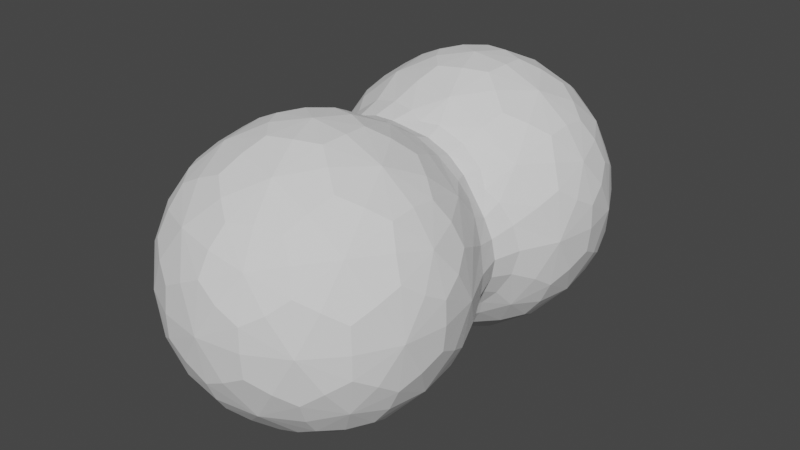 # Source: quantum-particle.blend  (saved by Blender 2.80.75; exported with 4.5.12 LTS)
import bpy
from mathutils import Matrix  # noqa: F401  (used for matrix-valued properties, if any)

bpy.ops.wm.read_factory_settings(use_empty=True)
scene = bpy.context.scene
scene.name = 'Scene'

# ---- collections
col_collection = bpy.data.collections.new('Collection'); scene.collection.children.link(col_collection)

# ---- world
world_world = bpy.data.worlds.new('World'); scene.world = world_world
world_world.use_nodes = True; world_world.node_tree.nodes.clear()
_N = world_world.node_tree.nodes; _L = world_world.node_tree.links
n0 = _N.new('ShaderNodeOutputWorld'); n0.name = 'World Output'; n0.location = (300, 300)
n1 = _N.new('ShaderNodeBackground'); n1.name = 'Background'; n1.location = (10, 300)
n1.inputs[0].default_value = (0.05088, 0.05088, 0.05088, 1.0)
_L.new(n1.outputs[0], n0.inputs[0])
n0.is_active_output = True
world_world.color = (0.05088, 0.05088, 0.05088)
world_world.use_sun_shadow = False
world_world.sun_shadow_jitter_overblur = 0.0

# ---- meshes
me_icosphere = bpy.data.meshes.new('Icosphere')
me_icosphere.from_pydata([(4.199e-07, 1.455, -0.9303), (0.6823, 0.9728, -0.4217), (-0.8321, 1.455, -0.416), (-0.2571, 2.246, -0.416), (0.6732, 1.944, -0.416), (-0.6823, 0.9728, 0.4217), (-0.6732, 1.944, 0.416), (0.2571, 2.246, 0.416), (0.8321, 1.455, 0.416), (-4.24e-07, 1.455, 0.9303), (-0.154, 1.001, -0.7972), (0.3935, 1.168, -0.7864), (0.7867, 1.455, -0.4862), (0.3934, 1.741, -0.7867), (-0.4862, 1.455, -0.7867), (-0.6442, 1.001, -0.4942), (-0.1503, 1.917, -0.7867), (-0.6365, 1.917, -0.4862), (0.2431, 2.203, -0.4862), (0.8793, 1.168, -0.0002452), (0.8796, 1.741, -2.548e-07), (-0.8793, 1.168, 0.0002452), (-0.5436, 2.203, 7.683e-08), (-0.8796, 1.741, 2.549e-07), (0.5436, 2.203, -7.916e-08), (-9.313e-10, 2.38, 1.281e-09), (0.6442, 1.001, 0.4942), (-0.7867, 1.455, 0.4862), (-0.2431, 2.203, 0.4862), (0.6365, 1.917, 0.4862), (0.154, 1.001, 0.7972), (0.4862, 1.455, 0.7867), (-0.3935, 1.168, 0.7864), (-0.3934, 1.741, 0.7867), (0.1503, 1.917, 0.7867), (4.14e-07, 2.794e-09, -0.9303), (0.6732, -0.4891, -0.416), (-0.2571, -0.7914, -0.416), (-0.8321, 3.26e-09, -0.416), (0.6823, 0.4821, -0.4217), (0.2571, -0.7914, 0.416), (-0.6732, -0.4891, 0.416), (-0.6823, 0.4821, 0.4217), (0.8321, -2.561e-09, 0.416), (-4.2e-07, -3.143e-09, 0.9303), (-0.1503, -0.4624, -0.7867), (0.3934, -0.2858, -0.7867), (0.2431, -0.7482, -0.4862), (0.7867, 0.0, -0.4862), (0.3935, 0.2864, -0.7864), (-0.4862, 0.0, -0.7867), (-0.6365, -0.4624, -0.4862), (-0.154, 0.4535, -0.7972), (-0.6442, 0.4535, -0.4942), (0.8796, -0.2858, -2.524e-07), (0.8793, 0.2864, -0.0002452), (3.1e-09, -0.9249, -2.561e-09), (0.5436, -0.7482, -7.648e-08), (-0.8796, -0.2858, 2.563e-07), (-0.5436, -0.7482, 7.974e-08), (-0.8793, 0.2864, 0.0002452), (0.6365, -0.4624, 0.4862), (-0.2431, -0.7482, 0.4862), (-0.7867, -1.863e-09, 0.4862), (0.6442, 0.4535, 0.4942), (0.1503, -0.4624, 0.7867), (0.4862, -1.281e-09, 0.7867), (-0.3934, -0.2858, 0.7867), (-0.3935, 0.2864, 0.7864), (0.154, 0.4535, 0.7972), (0.6404, 0.7275, -0.2325), (0.4944, 0.7275, -0.4688), (0.315, 0.7275, -0.6422), (0.05576, 0.7275, -0.6758), (-0.214, 0.7275, -0.6387), (-0.4755, 0.7275, -0.4771), (0.7153, 0.7275, 0.005473), (-0.6294, 0.7275, -0.2524), (-0.7153, 0.7275, -0.005474), (-0.6404, 0.7275, 0.2325), (0.6294, 0.7275, 0.2524), (0.4755, 0.7275, 0.4771), (-0.315, 0.7275, 0.6422), (-0.4944, 0.7275, 0.4688), (-0.05576, 0.7275, 0.6758), (0.214, 0.7275, 0.6387), (-0.07423, 1.228, -0.8992), (0.5631, 1.042, -0.6137), (0.7578, 1.187, -0.4683), (0.5635, 1.864, -0.6158), (-0.2393, 1.455, -0.8984), (-0.7711, 1.228, -0.4685), (-0.07393, 1.682, -0.8984), (-0.4545, 2.117, -0.4679), (0.4896, 2.092, -0.4679), (0.8007, 1.042, -0.2292), (0.8901, 1.596, 0.2287), (-0.8901, 1.314, -0.2286), (-0.6628, 0.8368, 0.2794), (-0.4088, 2.258, -0.2287), (-0.8028, 1.864, 0.2287), (0.6375, 2.092, -0.2287), (0.1413, 2.345, 0.2287), (-0.5463, 0.8368, 0.4679), (-0.7571, 1.724, 0.4679), (0.02169, 2.258, 0.4679), (0.7705, 1.682, 0.4679), (0.2393, 1.455, 0.8984), (-0.5631, 1.042, 0.6137), (-0.5635, 1.864, 0.6158), (0.2153, 2.117, 0.6158), (-0.2103, 0.8335, -0.6808), (0.1936, 1.314, -0.8984), (0.7571, 1.724, -0.4679), (0.1936, 1.596, -0.8984), (-0.6966, 1.455, -0.6158), (-0.5149, 0.8335, -0.4926), (-0.2153, 2.117, -0.6158), (-0.7705, 1.682, -0.4679), (-0.02169, 2.258, -0.4679), (0.8901, 1.314, 0.2286), (0.8028, 1.864, -0.2287), (-0.8007, 1.042, 0.2292), (-0.6375, 2.092, 0.2287), (-0.8901, 1.596, -0.2287), (0.4088, 2.258, 0.2287), (-0.1413, 2.345, -0.2287), (0.7711, 1.228, 0.4685), (-0.7578, 1.187, 0.4683), (-0.4896, 2.092, 0.4679), (0.4545, 2.117, 0.4679), (0.07423, 1.228, 0.8992), (0.6966, 1.455, 0.6158), (-0.1936, 1.314, 0.8984), (-0.1936, 1.596, 0.8984), (0.07393, 1.682, 0.8984), (0.3392, 1.701, 0.8224), (0.5839, 1.701, 0.6712), (0.4148, 1.934, 0.6712), (-0.1296, 1.854, 0.8224), (-0.05399, 2.086, 0.6712), (-0.3275, 1.998, 0.6712), (-0.4194, 1.455, 0.8225), (-0.6172, 1.599, 0.6712), (-0.6172, 1.311, 0.6712), (-0.1286, 1.052, 0.8202), (0.3396, 1.209, 0.8233), (0.4174, 0.9807, 0.6754), (0.5845, 1.209, 0.6719), (0.7935, 1.854, 0.2519), (0.7468, 1.998, 0.00727), (0.6245, 2.086, 0.2519), (-0.1341, 2.333, 0.2519), (-0.2853, 2.333, 0.00727), (-0.4076, 2.244, 0.2519), (-0.8764, 1.599, 0.2519), (-0.9232, 1.455, 0.007283), (-0.8764, 1.311, 0.2519), (0.6466, 0.8459, 0.3109), (0.764, 0.9099, 0.006358), (0.7911, 1.052, 0.2518), (0.2853, 2.333, -0.00727), (0.4076, 2.244, -0.2519), (0.1341, 2.333, -0.2519), (-0.7468, 1.998, -0.00727), (-0.6245, 2.086, -0.2519), (-0.7935, 1.854, -0.2519), (-0.7911, 1.052, -0.2518), (-0.6466, 0.8459, -0.3109), (0.9232, 1.455, -0.007283), (0.8764, 1.311, -0.2519), (0.8764, 1.599, -0.2519), (0.3275, 1.998, -0.6712), (0.1296, 1.854, -0.8224), (0.05399, 2.086, -0.6712), (-0.4148, 1.934, -0.6712), (-0.3392, 1.701, -0.8224), (-0.5839, 1.701, -0.6712), (-0.5845, 1.209, -0.6719), (-0.3396, 1.209, -0.8233), (-0.4174, 0.9807, -0.6754), (0.6172, 1.599, -0.6712), (0.6172, 1.311, -0.6712), (0.4194, 1.455, -0.8225), (0.1286, 1.052, -0.8202), (0.336, 0.9099, -0.6861), (-0.07393, -0.2275, -0.8984), (0.5635, -0.4094, -0.6158), (-0.02169, -0.8031, -0.4679), (0.7571, -0.2688, -0.4679), (0.5631, 0.4131, -0.6137), (-0.2393, -2.328e-10, -0.8984), (-0.7705, -0.2275, -0.4679), (-0.07423, 0.227, -0.8992), (0.5463, 0.6181, -0.4679), (0.8028, -0.4094, -0.2287), (0.8901, 0.1407, 0.2286), (-0.1413, -0.89, -0.2287), (0.4088, -0.8031, 0.2287), (-0.8901, -0.1406, -0.2287), (-0.6375, -0.637, 0.2287), (-0.8007, 0.4131, 0.2292), (0.6628, 0.6181, -0.2794), (0.4545, -0.6625, 0.4679), (-0.4896, -0.637, 0.4679), (-0.7578, 0.2684, 0.4683), (0.7711, 0.227, 0.4685), (0.2153, -0.6625, 0.6158), (0.2393, -2.328e-10, 0.8984), (-0.5635, -0.4094, 0.6158), (-0.5631, 0.4131, 0.6137), (-0.2153, -0.6625, -0.6158), (0.1936, -0.1406, -0.8984), (0.4896, -0.637, -0.4679), (0.7578, 0.2684, -0.4683), (0.1936, 0.1407, -0.8984), (-0.6966, 4.657e-10, -0.6158), (-0.4545, -0.6625, -0.4679), (-0.2103, 0.6214, -0.6808), (-0.7711, 0.227, -0.4685), (0.8901, -0.1406, 0.2287), (0.8007, 0.4131, -0.2292), (0.1413, -0.89, 0.2287), (0.6375, -0.637, -0.2287), (-0.8028, -0.4094, 0.2287), (-0.4088, -0.8031, -0.2287), (-0.8901, 0.1407, -0.2286), (0.7705, -0.2275, 0.4679), (0.02169, -0.8031, 0.4679), (-0.7571, -0.2688, 0.4679), (0.5149, 0.6214, 0.4926), (0.07393, -0.2275, 0.8984), (0.6966, 6.985e-10, 0.6158), (-0.1936, -0.1406, 0.8984), (-0.1936, 0.1407, 0.8984), (0.07423, 0.227, 0.8992), (0.3396, 0.2457, 0.8233), (0.5845, 0.2457, 0.6719), (0.4174, 0.4742, 0.6754), (-0.1286, 0.4028, 0.8202), (-0.4194, -9.389e-05, 0.8225), (-0.6172, 0.1439, 0.6712), (-0.6172, -0.1438, 0.6712), (-0.1296, -0.3988, 0.8224), (-0.3275, -0.5426, 0.6712), (-0.05399, -0.6315, 0.6712), (0.3392, -0.2465, 0.8224), (0.4148, -0.4791, 0.6712), (0.5839, -0.2465, 0.6712), (0.7911, 0.4028, 0.2518), (-0.8764, 0.1439, 0.2519), (-0.9232, -9.392e-05, 0.007283), (-0.8764, -0.1438, 0.2519), (-0.4076, -0.7891, 0.2519), (-0.2853, -0.8779, 0.00727), (-0.1341, -0.8779, 0.2519), (0.6245, -0.6315, 0.2519), (0.7468, -0.5426, 0.00727), (0.7935, -0.3988, 0.2519), (-0.764, 0.5451, -0.006358), (-0.6466, 0.609, -0.3109), (-0.7911, 0.4028, -0.2518), (-0.7468, -0.5426, -0.00727), (-0.7935, -0.3988, -0.2519), (-0.6245, -0.6315, -0.2519), (0.2853, -0.8779, -0.00727), (0.1341, -0.8779, -0.2519), (0.4076, -0.7891, -0.2519), (0.9232, -9.392e-05, -0.007283), (0.8764, -0.1438, -0.2519), (0.8764, 0.1439, -0.2519), (0.1286, 0.4028, -0.8202), (0.0111, 0.609, -0.7174), (-0.4174, 0.4742, -0.6754), (-0.3396, 0.2457, -0.8233), (-0.5845, 0.2457, -0.6719), (-0.5839, -0.2465, -0.6712), (-0.3392, -0.2465, -0.8224), (-0.4148, -0.4791, -0.6712), (0.6172, 0.1439, -0.6712), (0.6172, -0.1438, -0.6712), (0.4194, -9.389e-05, -0.8225), (0.05399, -0.6315, -0.6712), (0.1296, -0.3988, -0.8224), (0.3275, -0.5426, -0.6712), (0.5626, 0.7275, -0.3477), (0.416, 0.7275, -0.5716), (0.1892, 0.7275, -0.675), (-0.07297, 0.7275, -0.6585), (-0.3569, 0.7275, -0.5775), (0.6973, 0.7275, -0.1165), (-0.5564, 0.7275, -0.3598), (-0.6883, 0.7275, -0.1326), (-0.6973, 0.7275, 0.1165), (0.6883, 0.7275, 0.1326), (0.5564, 0.7275, 0.3598), (-0.416, 0.7275, 0.5716), (-0.5626, 0.7275, 0.3477), (-0.1892, 0.7275, 0.675), (0.3569, 0.7275, 0.5775), (0.07297, 0.7275, 0.6585), (-0.336, 0.9099, 0.6861), (0.2103, 0.6214, 0.6808), (0.336, 0.5451, -0.6861), (0.6466, 0.609, 0.3109), (0.5463, 0.8368, -0.4679), (-0.6628, 0.6181, 0.2794), (0.764, 0.5451, 0.006358), (-0.336, 0.5451, 0.6861), (0.5149, 0.8335, 0.4926), (-0.0111, 0.609, 0.7174), (-0.5463, 0.6181, 0.4679), (0.2103, 0.8335, 0.6808), (-0.764, 0.9099, -0.006358), (-0.0111, 0.8459, 0.7174), (0.0111, 0.8459, -0.7174), (-0.5149, 0.6214, -0.4926), (0.6628, 0.8368, -0.2794), (0.08561, 1.19, -0.8878), (0.6572, 1.178, -0.5976), (-0.2244, 1.292, -0.8886), (-0.2243, 1.618, -0.8883), (0.08569, 1.719, -0.8883), (0.8284, 1.178, -0.3206), (-0.8324, 1.19, -0.3205), (-0.5082, 2.165, -0.3206), (0.5188, 2.158, -0.3206), (0.7351, 0.8812, -0.1482), (-0.9185, 1.455, -0.1492), (-0.2838, 2.328, -0.1492), (0.7431, 1.995, -0.1492), (-0.4613, 0.8812, 0.5912), (-0.6574, 1.731, 0.5979), (0.0595, 2.165, 0.5979), (0.6942, 1.618, 0.5979), (0.2243, 1.618, 0.8883), (0.4531, 1.784, 0.7332), (0.3695, 2.065, 0.5979), (-0.08569, 1.719, 0.8883), (-0.1731, 1.988, 0.7332), (-0.4658, 1.995, 0.5979), (-0.2773, 1.455, 0.8883), (-0.5601, 1.455, 0.7332), (-0.6572, 1.178, 0.5976), (-0.08561, 1.19, 0.8878), (-0.1719, 0.887, 0.7239), (0.2244, 1.292, 0.8886), (0.4535, 1.126, 0.7338), (0.6944, 1.292, 0.5982), (0.8328, 1.719, 0.3206), (0.7332, 1.988, 0.1731), (0.5082, 2.165, 0.3206), (0.006541, 2.328, 0.3206), (-0.28, 2.317, 0.1731), (-0.5188, 2.158, 0.3206), (-0.8288, 1.731, 0.3206), (-0.9063, 1.455, 0.1731), (-0.8284, 1.178, 0.3206), (0.8324, 1.19, 0.3205), (0.2838, 2.328, 0.1492), (0.28, 2.317, -0.1731), (-0.006541, 2.328, -0.3206), (-0.7431, 1.995, 0.1492), (-0.7332, 1.988, -0.1731), (-0.8328, 1.719, -0.3206), (-0.7351, 0.8812, 0.1482), (-0.7243, 0.887, -0.17), (-0.5737, 0.8034, -0.3835), (0.9185, 1.455, 0.1492), (0.9063, 1.455, -0.1731), (0.8288, 1.731, -0.3206), (0.4658, 1.995, -0.5979), (0.1731, 1.988, -0.7332), (-0.0595, 2.165, -0.5979), (-0.3695, 2.065, -0.5979), (-0.4531, 1.784, -0.7332), (-0.6942, 1.618, -0.5979), (-0.6944, 1.292, -0.5982), (-0.4535, 1.126, -0.7338), (-0.3763, 0.8423, -0.609), (0.6574, 1.731, -0.5979), (0.5601, 1.455, -0.7332), (0.2773, 1.455, -0.8883), (-0.08639, 0.8034, -0.6846), (0.1719, 0.887, -0.7239), (0.4613, 0.8812, -0.5912), (0.08569, -0.2637, -0.8883), (0.6574, -0.2762, -0.5979), (-0.2243, -0.163, -0.8883), (-0.2244, 0.1627, -0.8886), (0.08561, 0.2645, -0.8878), (0.8288, -0.2762, -0.3206), (-0.006541, -0.8736, -0.3206), (-0.8328, -0.2637, -0.3206), (0.5858, 0.6571, -0.362), (0.7431, -0.5399, -0.1492), (-0.2838, -0.8736, -0.1492), (-0.9185, -3.522e-05, -0.1492), (0.7351, 0.5738, -0.1482), (0.3695, -0.6098, 0.5979), (-0.4658, -0.5399, 0.5979), (-0.6572, 0.2769, 0.5976), (0.6944, 0.1627, 0.5982), (0.2244, 0.1627, 0.8886), (0.4535, 0.3285, 0.7338), (0.3763, 0.6126, 0.609), (-0.08561, 0.2645, 0.8878), (-0.1719, 0.568, 0.7239), (-0.2773, -3.522e-05, 0.8883), (-0.5601, -3.521e-05, 0.7332), (-0.6574, -0.2762, 0.5979), (-0.08569, -0.2637, 0.8883), (-0.1731, -0.5327, 0.7332), (0.0595, -0.7106, 0.5979), (0.2243, -0.163, 0.8883), (0.4531, -0.3292, 0.7332), (0.6942, -0.163, 0.5979), (0.8324, 0.2645, 0.3205), (0.7243, 0.568, 0.17), (-0.8284, 0.2769, 0.3206), (-0.9063, -3.521e-05, 0.1731), (-0.8288, -0.2762, 0.3206), (-0.5188, -0.7029, 0.3206), (-0.28, -0.8619, 0.1731), (0.006541, -0.8736, 0.3206), (0.5082, -0.7106, 0.3206), (0.7332, -0.5327, 0.1731), (0.8328, -0.2637, 0.3206), (-0.8324, 0.2645, -0.3205), (-0.7431, -0.5399, 0.1492), (-0.7332, -0.5327, -0.1731), (-0.5082, -0.7106, -0.3206), (0.2838, -0.8736, 0.1492), (0.28, -0.8619, -0.1731), (0.5188, -0.7029, -0.3206), (0.9185, -3.521e-05, 0.1492), (0.9063, -3.522e-05, -0.1731), (0.8284, 0.2769, -0.3206), (0.4613, 0.5738, -0.5912), (0.1719, 0.568, -0.7239), (-0.08639, 0.6515, -0.6846), (-0.3763, 0.6126, -0.609), (-0.4535, 0.3285, -0.7338), (-0.6944, 0.1627, -0.5982), (-0.6942, -0.163, -0.5979), (-0.4531, -0.3292, -0.7332), (-0.3695, -0.6098, -0.5979), (0.6572, 0.2769, -0.5976), (0.5601, -3.521e-05, -0.7332), (0.2773, -3.52e-05, -0.8883), (-0.0595, -0.7106, -0.5979), (0.1731, -0.5327, -0.7332), (0.4658, -0.5399, -0.5979), (0.5737, 0.8034, 0.3835), (-0.4613, 0.5738, 0.5912), (-0.5737, 0.6515, -0.3835), (0.08639, 0.6515, 0.6846), (-0.7243, 0.568, -0.17), (0.3763, 0.8423, 0.609), (0.08639, 0.8034, 0.6846), (0.5737, 0.6515, 0.3835), (-0.5858, 0.6571, 0.362), (0.5858, 0.7978, -0.362), (-0.7351, 0.5738, 0.1482), (0.7243, 0.887, 0.17), (-0.5858, 0.7978, 0.362)], [], [(0, 112, 318, 86), (11, 184, 318, 112), (10, 86, 318, 184), (1, 87, 319, 88), (11, 182, 319, 87), (12, 88, 319, 182), (0, 86, 320, 90), (10, 179, 320, 86), (14, 90, 320, 179), (0, 90, 321, 92), (14, 176, 321, 90), (16, 92, 321, 176), (0, 92, 322, 114), (16, 173, 322, 92), (13, 114, 322, 173), (1, 88, 323, 95), (12, 170, 323, 88), (19, 95, 323, 170), (2, 91, 324, 97), (15, 167, 324, 91), (21, 97, 324, 167), (3, 93, 325, 99), (17, 165, 325, 93), (22, 99, 325, 165), (4, 94, 326, 101), (18, 162, 326, 94), (24, 101, 326, 162), (1, 95, 327, 317), (95, 19, 159, 327), (327, 159, 76, 290), (317, 327, 290, 70), (2, 97, 328, 124), (21, 156, 328, 97), (23, 124, 328, 156), (3, 99, 329, 126), (22, 153, 329, 99), (25, 126, 329, 153), (4, 101, 330, 121), (24, 150, 330, 101), (20, 121, 330, 150), (5, 103, 331, 108), (103, 83, 296, 331), (331, 296, 82, 301), (108, 331, 301, 32), (6, 104, 332, 109), (27, 143, 332, 104), (33, 109, 332, 143), (7, 105, 333, 110), (28, 140, 333, 105), (34, 110, 333, 140), (8, 106, 334, 132), (29, 137, 334, 106), (31, 132, 334, 137), (31, 136, 335, 107), (34, 135, 335, 136), (9, 107, 335, 135), (31, 137, 336, 136), (29, 138, 336, 137), (34, 136, 336, 138), (29, 130, 337, 138), (7, 110, 337, 130), (34, 138, 337, 110), (34, 139, 338, 135), (33, 134, 338, 139), (9, 135, 338, 134), (34, 140, 339, 139), (28, 141, 339, 140), (33, 139, 339, 141), (28, 129, 340, 141), (6, 109, 340, 129), (33, 141, 340, 109), (33, 142, 341, 134), (32, 133, 341, 142), (9, 134, 341, 133), (33, 143, 342, 142), (27, 144, 342, 143), (32, 142, 342, 144), (27, 128, 343, 144), (5, 108, 343, 128), (32, 144, 343, 108), (32, 145, 344, 133), (30, 131, 344, 145), (9, 133, 344, 131), (32, 301, 345, 145), (301, 82, 298, 345), (345, 298, 84, 314), (145, 345, 314, 30), (30, 146, 346, 131), (31, 107, 346, 146), (9, 131, 346, 107), (30, 147, 347, 146), (26, 148, 347, 147), (31, 146, 347, 148), (26, 127, 348, 148), (8, 132, 348, 127), (31, 148, 348, 132), (20, 149, 349, 96), (29, 106, 349, 149), (8, 96, 349, 106), (20, 150, 350, 149), (24, 151, 350, 150), (29, 149, 350, 151), (24, 125, 351, 151), (7, 130, 351, 125), (29, 151, 351, 130), (25, 152, 352, 102), (28, 105, 352, 152), (7, 102, 352, 105), (25, 153, 353, 152), (22, 154, 353, 153), (28, 152, 353, 154), (22, 123, 354, 154), (6, 129, 354, 123), (28, 154, 354, 129), (23, 155, 355, 100), (27, 104, 355, 155), (6, 100, 355, 104), (23, 156, 356, 155), (21, 157, 356, 156), (27, 155, 356, 157), (21, 122, 357, 157), (5, 128, 357, 122), (27, 157, 357, 128), (19, 120, 358, 160), (8, 127, 358, 120), (26, 160, 358, 127), (24, 161, 359, 125), (25, 102, 359, 161), (7, 125, 359, 102), (24, 162, 360, 161), (18, 163, 360, 162), (25, 161, 360, 163), (18, 119, 361, 163), (3, 126, 361, 119), (25, 163, 361, 126), (22, 164, 362, 123), (23, 100, 362, 164), (6, 123, 362, 100), (22, 165, 363, 164), (17, 166, 363, 165), (23, 164, 363, 166), (17, 118, 364, 166), (2, 124, 364, 118), (23, 166, 364, 124), (21, 313, 365, 122), (313, 78, 293, 365), (365, 293, 79, 98), (122, 365, 98, 5), (21, 167, 366, 313), (167, 15, 168, 366), (366, 168, 77, 292), (313, 366, 292, 78), (15, 116, 367, 168), (75, 291, 367, 116), (77, 168, 367, 291), (19, 169, 368, 120), (20, 96, 368, 169), (8, 120, 368, 96), (19, 170, 369, 169), (12, 171, 369, 170), (20, 169, 369, 171), (12, 113, 370, 171), (4, 121, 370, 113), (20, 171, 370, 121), (13, 172, 371, 89), (18, 94, 371, 172), (4, 89, 371, 94), (13, 173, 372, 172), (16, 174, 372, 173), (18, 172, 372, 174), (16, 117, 373, 174), (3, 119, 373, 117), (18, 174, 373, 119), (16, 175, 374, 117), (17, 93, 374, 175), (3, 117, 374, 93), (16, 176, 375, 175), (14, 177, 375, 176), (17, 175, 375, 177), (14, 115, 376, 177), (2, 118, 376, 115), (17, 177, 376, 118), (14, 178, 377, 115), (15, 91, 377, 178), (2, 115, 377, 91), (14, 179, 378, 178), (10, 180, 378, 179), (15, 178, 378, 180), (10, 111, 379, 180), (111, 74, 289, 379), (379, 289, 75, 116), (180, 379, 116, 15), (12, 181, 380, 113), (13, 89, 380, 181), (4, 113, 380, 89), (12, 182, 381, 181), (11, 183, 381, 182), (13, 181, 381, 183), (11, 112, 382, 183), (0, 114, 382, 112), (13, 183, 382, 114), (10, 315, 383, 111), (73, 288, 383, 315), (74, 111, 383, 288), (10, 184, 384, 315), (184, 11, 185, 384), (384, 185, 72, 287), (315, 384, 287, 73), (11, 87, 385, 185), (87, 1, 305, 385), (385, 305, 71, 286), (185, 385, 286, 72), (35, 212, 386, 186), (46, 283, 386, 212), (45, 186, 386, 283), (36, 187, 387, 189), (46, 280, 387, 187), (48, 189, 387, 280), (35, 186, 388, 191), (45, 277, 388, 186), (50, 191, 388, 277), (35, 191, 389, 193), (50, 274, 389, 191), (52, 193, 389, 274), (35, 193, 390, 215), (52, 271, 390, 193), (49, 215, 390, 271), (36, 189, 391, 195), (48, 269, 391, 189), (54, 195, 391, 269), (37, 188, 392, 197), (47, 266, 392, 188), (56, 197, 392, 266), (38, 192, 393, 199), (51, 263, 393, 192), (58, 199, 393, 263), (39, 194, 394, 202), (71, 285, 394, 194), (70, 202, 394, 285), (36, 195, 395, 223), (54, 257, 395, 195), (57, 223, 395, 257), (37, 197, 396, 225), (56, 254, 396, 197), (59, 225, 396, 254), (38, 199, 397, 226), (58, 251, 397, 199), (60, 226, 397, 251), (39, 202, 398, 221), (202, 70, 290, 398), (398, 290, 76, 307), (221, 398, 307, 55), (40, 203, 399, 207), (61, 247, 399, 203), (65, 207, 399, 247), (41, 204, 400, 209), (62, 244, 400, 204), (67, 209, 400, 244), (42, 205, 401, 210), (63, 241, 401, 205), (68, 210, 401, 241), (43, 206, 402, 232), (64, 237, 402, 206), (66, 232, 402, 237), (66, 236, 403, 208), (69, 235, 403, 236), (44, 208, 403, 235), (66, 237, 404, 236), (64, 238, 404, 237), (69, 236, 404, 238), (64, 230, 405, 238), (230, 81, 299, 405), (405, 299, 85, 302), (238, 405, 302, 69), (69, 239, 406, 235), (68, 234, 406, 239), (44, 235, 406, 234), (69, 310, 407, 239), (310, 84, 298, 407), (407, 298, 82, 308), (239, 407, 308, 68), (68, 240, 408, 234), (67, 233, 408, 240), (44, 234, 408, 233), (68, 241, 409, 240), (63, 242, 409, 241), (67, 240, 409, 242), (63, 229, 410, 242), (41, 209, 410, 229), (67, 242, 410, 209), (67, 243, 411, 233), (65, 231, 411, 243), (44, 233, 411, 231), (67, 244, 412, 243), (62, 245, 412, 244), (65, 243, 412, 245), (62, 228, 413, 245), (40, 207, 413, 228), (65, 245, 413, 207), (65, 246, 414, 231), (66, 208, 414, 246), (44, 231, 414, 208), (65, 247, 415, 246), (61, 248, 415, 247), (66, 246, 415, 248), (61, 227, 416, 248), (43, 232, 416, 227), (66, 248, 416, 232), (55, 249, 417, 196), (64, 206, 417, 249), (43, 196, 417, 206), (55, 307, 418, 249), (307, 76, 294, 418), (418, 294, 80, 304), (249, 418, 304, 64), (60, 250, 419, 201), (63, 205, 419, 250), (42, 201, 419, 205), (60, 251, 420, 250), (58, 252, 420, 251), (63, 250, 420, 252), (58, 224, 421, 252), (41, 229, 421, 224), (63, 252, 421, 229), (59, 253, 422, 200), (62, 204, 422, 253), (41, 200, 422, 204), (59, 254, 423, 253), (56, 255, 423, 254), (62, 253, 423, 255), (56, 222, 424, 255), (40, 228, 424, 222), (62, 255, 424, 228), (57, 256, 425, 198), (61, 203, 425, 256), (40, 198, 425, 203), (57, 257, 426, 256), (54, 258, 426, 257), (61, 256, 426, 258), (54, 220, 427, 258), (43, 227, 427, 220), (61, 258, 427, 227), (53, 219, 428, 261), (38, 226, 428, 219), (60, 261, 428, 226), (58, 262, 429, 224), (59, 200, 429, 262), (41, 224, 429, 200), (58, 263, 430, 262), (51, 264, 430, 263), (59, 262, 430, 264), (51, 217, 431, 264), (37, 225, 431, 217), (59, 264, 431, 225), (56, 265, 432, 222), (57, 198, 432, 265), (40, 222, 432, 198), (56, 266, 433, 265), (47, 267, 433, 266), (57, 265, 433, 267), (47, 213, 434, 267), (36, 223, 434, 213), (57, 267, 434, 223), (54, 268, 435, 220), (55, 196, 435, 268), (43, 220, 435, 196), (54, 269, 436, 268), (48, 270, 436, 269), (55, 268, 436, 270), (48, 214, 437, 270), (39, 221, 437, 214), (55, 270, 437, 221), (49, 303, 438, 190), (303, 72, 286, 438), (438, 286, 71, 194), (190, 438, 194, 39), (49, 271, 439, 303), (271, 52, 272, 439), (439, 272, 73, 287), (303, 439, 287, 72), (52, 218, 440, 272), (74, 288, 440, 218), (73, 272, 440, 288), (52, 273, 441, 218), (273, 53, 316, 441), (441, 316, 75, 289), (218, 441, 289, 74), (52, 274, 442, 273), (50, 275, 442, 274), (53, 273, 442, 275), (50, 216, 443, 275), (38, 219, 443, 216), (53, 275, 443, 219), (50, 276, 444, 216), (51, 192, 444, 276), (38, 216, 444, 192), (50, 277, 445, 276), (45, 278, 445, 277), (51, 276, 445, 278), (45, 211, 446, 278), (37, 217, 446, 211), (51, 278, 446, 217), (48, 279, 447, 214), (49, 190, 447, 279), (39, 214, 447, 190), (48, 280, 448, 279), (46, 281, 448, 280), (49, 279, 448, 281), (46, 212, 449, 281), (35, 215, 449, 212), (49, 281, 449, 215), (45, 282, 450, 211), (47, 188, 450, 282), (37, 211, 450, 188), (45, 283, 451, 282), (46, 284, 451, 283), (47, 282, 451, 284), (46, 187, 452, 284), (36, 213, 452, 187), (47, 284, 452, 213), (81, 295, 453, 309), (80, 158, 453, 295), (26, 309, 453, 158), (82, 296, 454, 308), (296, 83, 311, 454), (454, 311, 42, 210), (308, 454, 210, 68), (77, 291, 455, 260), (75, 316, 455, 291), (53, 260, 455, 316), (85, 300, 456, 302), (84, 310, 456, 300), (69, 302, 456, 310), (78, 292, 457, 259), (292, 77, 260, 457), (457, 260, 53, 261), (259, 457, 261, 60), (85, 299, 458, 312), (299, 81, 309, 458), (458, 309, 26, 147), (312, 458, 147, 30), (84, 300, 459, 314), (85, 312, 459, 300), (30, 314, 459, 312), (80, 295, 460, 304), (81, 230, 460, 295), (64, 304, 460, 230), (83, 297, 461, 311), (79, 306, 461, 297), (42, 311, 461, 306), (70, 285, 462, 317), (71, 305, 462, 285), (1, 317, 462, 305), (79, 293, 463, 306), (293, 78, 259, 463), (463, 259, 60, 201), (306, 463, 201, 42), (80, 294, 464, 158), (294, 76, 159, 464), (464, 159, 19, 160), (158, 464, 160, 26), (79, 297, 465, 98), (83, 103, 465, 297), (5, 98, 465, 103)])
_uv = me_icosphere.uv_layers.new(name='UVMap')
_uv.uv.foreach_set('vector', [0.8182, 0.0, 0.7955, 0.03937, 0.8181, 0.05254, 0.8406, 0.03879, 0.7727, 0.07873, 0.8183, 0.07914, 0.8181, 0.05254, 0.7955, 0.03937, 0.861, 0.07412, 0.8406, 0.03879, 0.8181, 0.05254, 0.8183, 0.07914, 0.7273, 0.1312, 0.7045, 0.1148, 0.6818, 0.1304, 0.6818, 0.1553, 0.6818, 0.07873, 0.6591, 0.1181, 0.6818, 0.1304, 0.7045, 0.1148, 0.6364, 0.1575, 0.6818, 0.1553, 0.6818, 0.1304, 0.6591, 0.1181, 0.09091, 0.0, 0.06851, 0.03879, 0.09099, 0.05234, 0.1136, 0.03937, 0.04812, 0.07412, 0.09114, 0.07834, 0.09099, 0.05234, 0.06851, 0.03879, 0.1364, 0.07873, 0.1136, 0.03937, 0.09099, 0.05234, 0.09114, 0.07834, 0.2727, 0.0, 0.25, 0.03937, 0.2727, 0.05249, 0.2955, 0.03937, 0.2273, 0.07873, 0.2727, 0.07873, 0.2727, 0.05249, 0.25, 0.03937, 0.3182, 0.07873, 0.2955, 0.03937, 0.2727, 0.05249, 0.2727, 0.07873, 0.4545, 0.0, 0.4318, 0.03937, 0.4545, 0.05249, 0.4773, 0.03937, 0.4091, 0.07873, 0.4545, 0.07873, 0.4545, 0.05249, 0.4318, 0.03937, 0.5, 0.07873, 0.4773, 0.03937, 0.4545, 0.05249, 0.4545, 0.07873, 0.7273, 0.1312, 0.6818, 0.1553, 0.682, 0.1829, 0.7053, 0.1946, 0.6364, 0.1575, 0.6591, 0.1968, 0.682, 0.1829, 0.6818, 0.1553, 0.6819, 0.2362, 0.7053, 0.1946, 0.682, 0.1829, 0.6591, 0.1968, 0.1818, 0.1312, 0.1365, 0.1552, 0.1362, 0.1829, 0.1591, 0.1946, 0.09288, 0.1565, 0.113, 0.1969, 0.1362, 0.1829, 0.1365, 0.1552, 0.1363, 0.2362, 0.1591, 0.1947, 0.1362, 0.1829, 0.113, 0.1969, 0.3636, 0.1312, 0.3182, 0.1553, 0.3182, 0.1829, 0.3409, 0.1946, 0.2727, 0.1575, 0.2955, 0.1968, 0.3182, 0.1829, 0.3182, 0.1553, 0.3182, 0.2362, 0.3409, 0.1946, 0.3182, 0.1829, 0.2955, 0.1968, 0.5455, 0.1312, 0.5, 0.1553, 0.5, 0.1829, 0.5227, 0.1946, 0.4545, 0.1575, 0.4773, 0.1968, 0.5, 0.1829, 0.5, 0.1553, 0.5, 0.2362, 0.5227, 0.1946, 0.5, 0.1829, 0.4773, 0.1968, 0.7273, 0.1312, 0.7053, 0.1946, 0.7327, 0.2106, 0.7457, 0.187, 0.7053, 0.1946, 0.6819, 0.2362, 0.7266, 0.236, 0.7327, 0.2106, 0.7327, 0.2106, 0.7266, 0.236, 0.7587, 0.2359, 0.7595, 0.2241, 0.7457, 0.187, 0.7327, 0.2106, 0.7595, 0.2241, 0.7647, 0.208, 0.1818, 0.1312, 0.1591, 0.1946, 0.1818, 0.2091, 0.2045, 0.1946, 0.1363, 0.2362, 0.1818, 0.2362, 0.1818, 0.2091, 0.1591, 0.1946, 0.2273, 0.2362, 0.2045, 0.1946, 0.1818, 0.2091, 0.1818, 0.2362, 0.3636, 0.1312, 0.3409, 0.1946, 0.3636, 0.2091, 0.3864, 0.1946, 0.3182, 0.2362, 0.3636, 0.2362, 0.3636, 0.2091, 0.3409, 0.1946, 0.4091, 0.2362, 0.3864, 0.1946, 0.3636, 0.2091, 0.3636, 0.2362, 0.5455, 0.1312, 0.5227, 0.1946, 0.5455, 0.2091, 0.5682, 0.1946, 0.5, 0.2362, 0.5455, 0.2362, 0.5455, 0.2091, 0.5227, 0.1946, 0.5909, 0.2362, 0.5682, 0.1946, 0.5455, 0.2091, 0.5455, 0.2362, 0.987, 0.3187, 0.9623, 0.3153, 0.9506, 0.3373, 0.9757, 0.3548, 0.9623, 0.3153, 0.9375, 0.3077, 0.9262, 0.3203, 0.9506, 0.3373, 0.9506, 0.3373, 0.9262, 0.3203, 0.9164, 0.3269, 0.9323, 0.3548, 0.9757, 0.3548, 0.9506, 0.3373, 0.9323, 0.3548, 0.9545, 0.3937, 0.2727, 0.3412, 0.2273, 0.3171, 0.2273, 0.342, 0.25, 0.3576, 0.1818, 0.3149, 0.2045, 0.3543, 0.2273, 0.342, 0.2273, 0.3171, 0.2273, 0.3937, 0.25, 0.3576, 0.2273, 0.342, 0.2045, 0.3543, 0.4545, 0.3412, 0.4091, 0.3171, 0.4091, 0.342, 0.4318, 0.3576, 0.3636, 0.3149, 0.3864, 0.3543, 0.4091, 0.342, 0.4091, 0.3171, 0.4091, 0.3937, 0.4318, 0.3576, 0.4091, 0.342, 0.3864, 0.3543, 0.6364, 0.3412, 0.5909, 0.3171, 0.5909, 0.342, 0.6136, 0.3576, 0.5455, 0.3149, 0.5682, 0.3543, 0.5909, 0.342, 0.5909, 0.3171, 0.5909, 0.3937, 0.6136, 0.3576, 0.5909, 0.342, 0.5682, 0.3543, 0.5909, 0.3937, 0.5455, 0.3937, 0.5455, 0.4199, 0.5682, 0.433, 0.5, 0.3937, 0.5227, 0.433, 0.5455, 0.4199, 0.5455, 0.3937, 0.5455, 0.4724, 0.5682, 0.433, 0.5455, 0.4199, 0.5227, 0.433, 0.5909, 0.3937, 0.5682, 0.3543, 0.5455, 0.3674, 0.5455, 0.3937, 0.5455, 0.3149, 0.5227, 0.3543, 0.5455, 0.3674, 0.5682, 0.3543, 0.5, 0.3937, 0.5455, 0.3937, 0.5455, 0.3674, 0.5227, 0.3543, 0.5455, 0.3149, 0.5, 0.3171, 0.5, 0.342, 0.5227, 0.3543, 0.4545, 0.3412, 0.4773, 0.3576, 0.5, 0.342, 0.5, 0.3171, 0.5, 0.3937, 0.5227, 0.3543, 0.5, 0.342, 0.4773, 0.3576, 0.4091, 0.3937, 0.3636, 0.3937, 0.3636, 0.4199, 0.3864, 0.433, 0.3182, 0.3937, 0.3409, 0.433, 0.3636, 0.4199, 0.3636, 0.3937, 0.3636, 0.4724, 0.3864, 0.433, 0.3636, 0.4199, 0.3409, 0.433, 0.4091, 0.3937, 0.3864, 0.3543, 0.3636, 0.3674, 0.3636, 0.3937, 0.3636, 0.3149, 0.3409, 0.3543, 0.3636, 0.3674, 0.3864, 0.3543, 0.3182, 0.3937, 0.3636, 0.3937, 0.3636, 0.3674, 0.3409, 0.3543, 0.3636, 0.3149, 0.3182, 0.3171, 0.3182, 0.342, 0.3409, 0.3543, 0.2727, 0.3412, 0.2955, 0.3576, 0.3182, 0.342, 0.3182, 0.3171, 0.3182, 0.3937, 0.3409, 0.3543, 0.3182, 0.342, 0.2955, 0.3576, 0.2273, 0.3937, 0.1818, 0.3937, 0.1818, 0.4199, 0.2045, 0.433, 0.1364, 0.3937, 0.1591, 0.433, 0.1818, 0.4199, 0.1818, 0.3937, 0.1818, 0.4724, 0.2045, 0.433, 0.1818, 0.4199, 0.1591, 0.433, 0.2273, 0.3937, 0.2045, 0.3543, 0.1818, 0.3674, 0.1818, 0.3937, 0.1818, 0.3149, 0.1591, 0.3543, 0.1818, 0.3674, 0.2045, 0.3543, 0.1364, 0.3937, 0.1818, 0.3937, 0.1818, 0.3674, 0.1591, 0.3543, 0.1818, 0.3149, 0.1365, 0.3152, 0.1364, 0.3413, 0.1591, 0.3543, 0.09309, 0.3187, 0.1139, 0.3548, 0.1364, 0.3413, 0.1365, 0.3152, 0.1364, 0.3937, 0.1591, 0.3543, 0.1364, 0.3413, 0.1139, 0.3548, 0.9545, 0.3937, 0.909, 0.3932, 0.9091, 0.4198, 0.9318, 0.433, 0.8663, 0.3983, 0.8867, 0.4336, 0.9091, 0.4198, 0.909, 0.3932, 0.9091, 0.4724, 0.9318, 0.433, 0.9091, 0.4198, 0.8867, 0.4336, 0.9545, 0.3937, 0.9323, 0.3548, 0.9078, 0.3618, 0.909, 0.3932, 0.9323, 0.3548, 0.9164, 0.3269, 0.9059, 0.3316, 0.9078, 0.3618, 0.9078, 0.3618, 0.9059, 0.3316, 0.8898, 0.3355, 0.8829, 0.3622, 0.909, 0.3932, 0.9078, 0.3618, 0.8829, 0.3622, 0.8663, 0.3983, 0.7701, 0.3983, 0.727, 0.394, 0.7272, 0.42, 0.7497, 0.4336, 0.6818, 0.3937, 0.7045, 0.433, 0.7272, 0.42, 0.727, 0.394, 0.7273, 0.4724, 0.7497, 0.4336, 0.7272, 0.42, 0.7045, 0.433, 0.7701, 0.3983, 0.7489, 0.3553, 0.7271, 0.3676, 0.727, 0.394, 0.7253, 0.3159, 0.7044, 0.3544, 0.7271, 0.3676, 0.7489, 0.3553, 0.6818, 0.3937, 0.727, 0.394, 0.7271, 0.3676, 0.7044, 0.3544, 0.7253, 0.3159, 0.6817, 0.3172, 0.6818, 0.342, 0.7044, 0.3544, 0.6364, 0.3412, 0.6591, 0.3576, 0.6818, 0.342, 0.6817, 0.3172, 0.6818, 0.3937, 0.7044, 0.3544, 0.6818, 0.342, 0.6591, 0.3576, 0.5909, 0.2362, 0.5682, 0.2756, 0.5909, 0.2895, 0.6136, 0.2777, 0.5455, 0.3149, 0.5909, 0.3171, 0.5909, 0.2895, 0.5682, 0.2756, 0.6364, 0.3412, 0.6136, 0.2777, 0.5909, 0.2895, 0.5909, 0.3171, 0.5909, 0.2362, 0.5455, 0.2362, 0.5455, 0.2624, 0.5682, 0.2756, 0.5, 0.2362, 0.5227, 0.2756, 0.5455, 0.2624, 0.5455, 0.2362, 0.5455, 0.3149, 0.5682, 0.2756, 0.5455, 0.2624, 0.5227, 0.2756, 0.5, 0.2362, 0.4773, 0.2777, 0.5, 0.2895, 0.5227, 0.2756, 0.4545, 0.3412, 0.5, 0.3171, 0.5, 0.2895, 0.4773, 0.2777, 0.5455, 0.3149, 0.5227, 0.2756, 0.5, 0.2895, 0.5, 0.3171, 0.4091, 0.2362, 0.3864, 0.2756, 0.4091, 0.2895, 0.4318, 0.2777, 0.3636, 0.3149, 0.4091, 0.3171, 0.4091, 0.2895, 0.3864, 0.2756, 0.4545, 0.3412, 0.4318, 0.2777, 0.4091, 0.2895, 0.4091, 0.3171, 0.4091, 0.2362, 0.3636, 0.2362, 0.3636, 0.2624, 0.3864, 0.2756, 0.3182, 0.2362, 0.3409, 0.2756, 0.3636, 0.2624, 0.3636, 0.2362, 0.3636, 0.3149, 0.3864, 0.2756, 0.3636, 0.2624, 0.3409, 0.2756, 0.3182, 0.2362, 0.2955, 0.2777, 0.3182, 0.2895, 0.3409, 0.2756, 0.2727, 0.3412, 0.3182, 0.3171, 0.3182, 0.2895, 0.2955, 0.2777, 0.3636, 0.3149, 0.3409, 0.2756, 0.3182, 0.2895, 0.3182, 0.3171, 0.2273, 0.2362, 0.2045, 0.2756, 0.2273, 0.2895, 0.25, 0.2777, 0.1818, 0.3149, 0.2273, 0.3171, 0.2273, 0.2895, 0.2045, 0.2756, 0.2727, 0.3412, 0.25, 0.2777, 0.2273, 0.2895, 0.2273, 0.3171, 0.2273, 0.2362, 0.1818, 0.2362, 0.1818, 0.2624, 0.2045, 0.2756, 0.1363, 0.2362, 0.1591, 0.2756, 0.1818, 0.2624, 0.1818, 0.2362, 0.1818, 0.3149, 0.2045, 0.2756, 0.1818, 0.2624, 0.1591, 0.2756, 0.1363, 0.2362, 0.1131, 0.276, 0.1363, 0.2888, 0.1591, 0.2756, 0.09309, 0.3187, 0.1365, 0.3152, 0.1363, 0.2888, 0.1131, 0.276, 0.1818, 0.3149, 0.1591, 0.2756, 0.1363, 0.2888, 0.1365, 0.3152, 0.6819, 0.2362, 0.6591, 0.2777, 0.6819, 0.2895, 0.7052, 0.2755, 0.6364, 0.3412, 0.6817, 0.3172, 0.6819, 0.2895, 0.6591, 0.2777, 0.7253, 0.3159, 0.7052, 0.2755, 0.6819, 0.2895, 0.6817, 0.3172, 0.5, 0.2362, 0.4545, 0.2362, 0.4545, 0.2633, 0.4773, 0.2777, 0.4091, 0.2362, 0.4318, 0.2777, 0.4545, 0.2633, 0.4545, 0.2362, 0.4545, 0.3412, 0.4773, 0.2777, 0.4545, 0.2633, 0.4318, 0.2777, 0.5, 0.2362, 0.4773, 0.1968, 0.4545, 0.2099, 0.4545, 0.2362, 0.4545, 0.1575, 0.4318, 0.1968, 0.4545, 0.2099, 0.4773, 0.1968, 0.4091, 0.2362, 0.4545, 0.2362, 0.4545, 0.2099, 0.4318, 0.1968, 0.4545, 0.1575, 0.4091, 0.1553, 0.4091, 0.1829, 0.4318, 0.1968, 0.3636, 0.1312, 0.3864, 0.1946, 0.4091, 0.1829, 0.4091, 0.1553, 0.4091, 0.2362, 0.4318, 0.1968, 0.4091, 0.1829, 0.3864, 0.1946, 0.3182, 0.2362, 0.2727, 0.2362, 0.2727, 0.2633, 0.2955, 0.2777, 0.2273, 0.2362, 0.25, 0.2777, 0.2727, 0.2633, 0.2727, 0.2362, 0.2727, 0.3412, 0.2955, 0.2777, 0.2727, 0.2633, 0.25, 0.2777, 0.3182, 0.2362, 0.2955, 0.1968, 0.2727, 0.2099, 0.2727, 0.2362, 0.2727, 0.1575, 0.25, 0.1968, 0.2727, 0.2099, 0.2955, 0.1968, 0.2273, 0.2362, 0.2727, 0.2362, 0.2727, 0.2099, 0.25, 0.1968, 0.2727, 0.1575, 0.2273, 0.1553, 0.2273, 0.1829, 0.25, 0.1968, 0.1818, 0.1312, 0.2045, 0.1946, 0.2273, 0.1829, 0.2273, 0.1553, 0.2273, 0.2362, 0.25, 0.1968, 0.2273, 0.1829, 0.2045, 0.1946, 0.1363, 0.2362, 0.09158, 0.2364, 0.08577, 0.2616, 0.1131, 0.276, 0.09158, 0.2364, 0.05952, 0.2365, 0.05932, 0.2476, 0.08577, 0.2616, 0.08577, 0.2616, 0.05932, 0.2476, 0.05854, 0.2589, 0.075, 0.2874, 0.1131, 0.276, 0.08577, 0.2616, 0.075, 0.2874, 0.09309, 0.3187, 0.1363, 0.2362, 0.113, 0.1969, 0.08536, 0.2116, 0.09158, 0.2364, 0.113, 0.1969, 0.09288, 0.1565, 0.07294, 0.1898, 0.08536, 0.2116, 0.08536, 0.2116, 0.07294, 0.1898, 0.05367, 0.2092, 0.0583, 0.2251, 0.09158, 0.2364, 0.08536, 0.2116, 0.0583, 0.2251, 0.05952, 0.2365, 0.09288, 0.1565, 0.05704, 0.1564, 0.05932, 0.177, 0.07294, 0.1898, 0.03353, 0.1625, 0.04442, 0.1863, 0.05932, 0.177, 0.05704, 0.1564, 0.05367, 0.2092, 0.07294, 0.1898, 0.05932, 0.177, 0.04442, 0.1863, 0.6819, 0.2362, 0.6363, 0.2362, 0.6364, 0.2633, 0.6591, 0.2777, 0.5909, 0.2362, 0.6136, 0.2777, 0.6364, 0.2633, 0.6363, 0.2362, 0.6364, 0.3412, 0.6591, 0.2777, 0.6364, 0.2633, 0.6136, 0.2777, 0.6819, 0.2362, 0.6591, 0.1968, 0.6364, 0.2099, 0.6363, 0.2362, 0.6364, 0.1575, 0.6136, 0.1968, 0.6364, 0.2099, 0.6591, 0.1968, 0.5909, 0.2362, 0.6363, 0.2362, 0.6364, 0.2099, 0.6136, 0.1968, 0.6364, 0.1575, 0.5909, 0.1553, 0.5909, 0.1829, 0.6136, 0.1968, 0.5455, 0.1312, 0.5682, 0.1946, 0.5909, 0.1829, 0.5909, 0.1553, 0.5909, 0.2362, 0.6136, 0.1968, 0.5909, 0.1829, 0.5682, 0.1946, 0.5, 0.07873, 0.4773, 0.1181, 0.5, 0.1304, 0.5227, 0.1148, 0.4545, 0.1575, 0.5, 0.1553, 0.5, 0.1304, 0.4773, 0.1181, 0.5455, 0.1312, 0.5227, 0.1148, 0.5, 0.1304, 0.5, 0.1553, 0.5, 0.07873, 0.4545, 0.07873, 0.4545, 0.105, 0.4773, 0.1181, 0.4091, 0.07873, 0.4318, 0.1181, 0.4545, 0.105, 0.4545, 0.07873, 0.4545, 0.1575, 0.4773, 0.1181, 0.4545, 0.105, 0.4318, 0.1181, 0.4091, 0.07873, 0.3864, 0.1148, 0.4091, 0.1304, 0.4318, 0.1181, 0.3636, 0.1312, 0.4091, 0.1553, 0.4091, 0.1304, 0.3864, 0.1148, 0.4545, 0.1575, 0.4318, 0.1181, 0.4091, 0.1304, 0.4091, 0.1553, 0.3182, 0.07873, 0.2955, 0.1181, 0.3182, 0.1304, 0.3409, 0.1148, 0.2727, 0.1575, 0.3182, 0.1553, 0.3182, 0.1304, 0.2955, 0.1181, 0.3636, 0.1312, 0.3409, 0.1148, 0.3182, 0.1304, 0.3182, 0.1553, 0.3182, 0.07873, 0.2727, 0.07873, 0.2727, 0.105, 0.2955, 0.1181, 0.2273, 0.07873, 0.25, 0.1181, 0.2727, 0.105, 0.2727, 0.07873, 0.2727, 0.1575, 0.2955, 0.1181, 0.2727, 0.105, 0.25, 0.1181, 0.2273, 0.07873, 0.2045, 0.1148, 0.2273, 0.1304, 0.25, 0.1181, 0.1818, 0.1312, 0.2273, 0.1553, 0.2273, 0.1304, 0.2045, 0.1148, 0.2727, 0.1575, 0.25, 0.1181, 0.2273, 0.1304, 0.2273, 0.1553, 0.1364, 0.07873, 0.1138, 0.118, 0.1364, 0.1304, 0.1591, 0.1148, 0.09288, 0.1565, 0.1365, 0.1552, 0.1364, 0.1304, 0.1138, 0.118, 0.1818, 0.1312, 0.1591, 0.1148, 0.1364, 0.1304, 0.1365, 0.1552, 0.1364, 0.07873, 0.09114, 0.07834, 0.09108, 0.1048, 0.1138, 0.118, 0.04812, 0.07412, 0.06926, 0.1171, 0.09108, 0.1048, 0.09114, 0.07834, 0.09288, 0.1565, 0.1138, 0.118, 0.09108, 0.1048, 0.06926, 0.1171, 0.04812, 0.07412, 0.03104, 0.1037, 0.04575, 0.1306, 0.06926, 0.1171, 0.03104, 0.1037, 0.01597, 0.1298, 0.02415, 0.1443, 0.04575, 0.1306, 0.04575, 0.1306, 0.02415, 0.1443, 0.03353, 0.1625, 0.05704, 0.1564, 0.06926, 0.1171, 0.04575, 0.1306, 0.05704, 0.1564, 0.09288, 0.1565, 0.6364, 0.1575, 0.6136, 0.1181, 0.5909, 0.1304, 0.5909, 0.1553, 0.5909, 0.07873, 0.5682, 0.1148, 0.5909, 0.1304, 0.6136, 0.1181, 0.5455, 0.1312, 0.5909, 0.1553, 0.5909, 0.1304, 0.5682, 0.1148, 0.6364, 0.1575, 0.6591, 0.1181, 0.6364, 0.105, 0.6136, 0.1181, 0.6818, 0.07873, 0.6364, 0.07873, 0.6364, 0.105, 0.6591, 0.1181, 0.5909, 0.07873, 0.6136, 0.1181, 0.6364, 0.105, 0.6364, 0.07873, 0.6818, 0.07873, 0.6591, 0.03937, 0.6364, 0.05249, 0.6364, 0.07873, 0.6364, 0.0, 0.6136, 0.03937, 0.6364, 0.05249, 0.6591, 0.03937, 0.5909, 0.07873, 0.6364, 0.07873, 0.6364, 0.05249, 0.6136, 0.03937, 0.861, 0.07412, 0.8443, 0.1102, 0.8619, 0.1153, 0.878, 0.1037, 0.8374, 0.1369, 0.8626, 0.1333, 0.8619, 0.1153, 0.8443, 0.1102, 0.8931, 0.1298, 0.878, 0.1037, 0.8619, 0.1153, 0.8626, 0.1333, 0.861, 0.07412, 0.8183, 0.07914, 0.8194, 0.1106, 0.8443, 0.1102, 0.8183, 0.07914, 0.7727, 0.07873, 0.795, 0.1176, 0.8194, 0.1106, 0.8194, 0.1106, 0.795, 0.1176, 0.8109, 0.1454, 0.8214, 0.1408, 0.8443, 0.1102, 0.8194, 0.1106, 0.8214, 0.1408, 0.8374, 0.1369, 0.7727, 0.07873, 0.75, 0.1148, 0.7764, 0.1347, 0.795, 0.1176, 0.75, 0.1148, 0.7273, 0.1312, 0.7639, 0.1553, 0.7764, 0.1347, 0.7764, 0.1347, 0.7639, 0.1553, 0.7897, 0.1647, 0.8011, 0.152, 0.795, 0.1176, 0.7764, 0.1347, 0.8011, 0.152, 0.8109, 0.1454, 0.8182, 0.0, 0.7955, 0.03937, 0.8182, 0.05249, 0.8409, 0.03937, 0.7727, 0.07873, 0.8182, 0.07873, 0.8182, 0.05249, 0.7955, 0.03937, 0.8636, 0.07873, 0.8409, 0.03937, 0.8182, 0.05249, 0.8182, 0.07873, 0.7273, 0.1312, 0.7045, 0.1148, 0.6818, 0.1304, 0.6818, 0.1553, 0.6818, 0.07873, 0.6591, 0.1181, 0.6818, 0.1304, 0.7045, 0.1148, 0.6364, 0.1575, 0.6818, 0.1553, 0.6818, 0.1304, 0.6591, 0.1181, 0.09091, 0.0, 0.06818, 0.03937, 0.09091, 0.05249, 0.1136, 0.03937, 0.04545, 0.07873, 0.09091, 0.07873, 0.09091, 0.05249, 0.06818, 0.03937, 0.1364, 0.07873, 0.1136, 0.03937, 0.09091, 0.05249, 0.09091, 0.07873, 0.2727, 0.0, 0.25, 0.03937, 0.2726, 0.05234, 0.2951, 0.03879, 0.2273, 0.07873, 0.2725, 0.07834, 0.2726, 0.05234, 0.25, 0.03937, 0.3155, 0.07412, 0.2951, 0.03879, 0.2726, 0.05234, 0.2725, 0.07834, 0.4545, 0.0, 0.4322, 0.03879, 0.4546, 0.05254, 0.4773, 0.03937, 0.4118, 0.07412, 0.4545, 0.07914, 0.4546, 0.05254, 0.4322, 0.03879, 0.5, 0.07873, 0.4773, 0.03937, 0.4546, 0.05254, 0.4545, 0.07914, 0.7273, 0.1312, 0.6818, 0.1553, 0.6818, 0.1829, 0.7045, 0.1946, 0.6364, 0.1575, 0.6591, 0.1968, 0.6818, 0.1829, 0.6818, 0.1553, 0.6818, 0.2362, 0.7045, 0.1946, 0.6818, 0.1829, 0.6591, 0.1968, 0.9091, 0.1575, 0.8636, 0.1575, 0.8636, 0.1837, 0.8864, 0.1968, 0.8182, 0.1575, 0.8409, 0.1968, 0.8636, 0.1837, 0.8636, 0.1575, 0.8636, 0.2362, 0.8864, 0.1968, 0.8636, 0.1837, 0.8409, 0.1968, 0.1818, 0.1312, 0.1364, 0.1553, 0.1364, 0.1829, 0.1591, 0.1946, 0.09091, 0.1575, 0.1136, 0.1968, 0.1364, 0.1829, 0.1364, 0.1553, 0.1364, 0.2362, 0.1591, 0.1946, 0.1364, 0.1829, 0.1136, 0.1968, 0.5455, 0.1312, 0.5088, 0.1553, 0.5121, 0.1759, 0.527, 0.187, 0.483, 0.1647, 0.4965, 0.1857, 0.5121, 0.1759, 0.5088, 0.1553, 0.508, 0.208, 0.527, 0.187, 0.5121, 0.1759, 0.4965, 0.1857, 0.7273, 0.1312, 0.7045, 0.1946, 0.7273, 0.2091, 0.75, 0.1946, 0.6818, 0.2362, 0.7273, 0.2362, 0.7273, 0.2091, 0.7045, 0.1946, 0.7727, 0.2362, 0.75, 0.1946, 0.7273, 0.2091, 0.7273, 0.2362, 0.9091, 0.1575, 0.8864, 0.1968, 0.9091, 0.2099, 0.9318, 0.1968, 0.8636, 0.2362, 0.9091, 0.2362, 0.9091, 0.2099, 0.8864, 0.1968, 0.9545, 0.2362, 0.9318, 0.1968, 0.9091, 0.2099, 0.9091, 0.2362, 0.1818, 0.1312, 0.1591, 0.1946, 0.1818, 0.2091, 0.2046, 0.1947, 0.1364, 0.2362, 0.1818, 0.2362, 0.1818, 0.2091, 0.1591, 0.1946, 0.2274, 0.2362, 0.2046, 0.1947, 0.1818, 0.2091, 0.1818, 0.2362, 0.5455, 0.1312, 0.527, 0.187, 0.54, 0.2106, 0.5674, 0.1946, 0.527, 0.187, 0.508, 0.208, 0.5132, 0.2241, 0.54, 0.2106, 0.54, 0.2106, 0.5132, 0.2241, 0.5141, 0.2359, 0.5461, 0.236, 0.5674, 0.1946, 0.54, 0.2106, 0.5461, 0.236, 0.5908, 0.2362, 0.8182, 0.3412, 0.7727, 0.3171, 0.7727, 0.342, 0.7955, 0.3576, 0.7273, 0.3149, 0.75, 0.3543, 0.7727, 0.342, 0.7727, 0.3171, 0.7727, 0.3937, 0.7955, 0.3576, 0.7727, 0.342, 0.75, 0.3543, 0.9848, 0.3149, 0.9533, 0.3149, 0.9541, 0.3412, 0.9754, 0.3543, 0.9091, 0.3149, 0.9318, 0.3543, 0.9541, 0.3412, 0.9533, 0.3149, 0.9545, 0.3937, 0.9754, 0.3543, 0.9541, 0.3412, 0.9318, 0.3543, 0.2727, 0.3412, 0.2273, 0.3171, 0.2273, 0.342, 0.25, 0.3576, 0.1818, 0.3149, 0.2045, 0.3543, 0.2273, 0.342, 0.2273, 0.3171, 0.2273, 0.3937, 0.25, 0.3576, 0.2273, 0.342, 0.2045, 0.3543, 0.6364, 0.3412, 0.591, 0.3172, 0.591, 0.342, 0.6136, 0.3576, 0.5474, 0.3159, 0.5684, 0.3544, 0.591, 0.342, 0.591, 0.3172, 0.5909, 0.3937, 0.6136, 0.3576, 0.591, 0.342, 0.5684, 0.3544, 0.5909, 0.3937, 0.5457, 0.394, 0.5455, 0.42, 0.5682, 0.433, 0.5027, 0.3983, 0.5231, 0.4336, 0.5455, 0.42, 0.5457, 0.394, 0.5455, 0.4724, 0.5682, 0.433, 0.5455, 0.42, 0.5231, 0.4336, 0.5909, 0.3937, 0.5684, 0.3544, 0.5456, 0.3676, 0.5457, 0.394, 0.5474, 0.3159, 0.5238, 0.3553, 0.5456, 0.3676, 0.5684, 0.3544, 0.5027, 0.3983, 0.5457, 0.394, 0.5456, 0.3676, 0.5238, 0.3553, 0.5474, 0.3159, 0.5116, 0.316, 0.5003, 0.3417, 0.5238, 0.3553, 0.5116, 0.316, 0.4881, 0.3099, 0.4787, 0.3281, 0.5003, 0.3417, 0.5003, 0.3417, 0.4787, 0.3281, 0.4705, 0.3426, 0.4856, 0.3687, 0.5238, 0.3553, 0.5003, 0.3417, 0.4856, 0.3687, 0.5027, 0.3983, 0.4064, 0.3983, 0.3637, 0.3932, 0.3636, 0.4198, 0.386, 0.4336, 0.3182, 0.3937, 0.3409, 0.433, 0.3636, 0.4198, 0.3637, 0.3932, 0.3636, 0.4724, 0.386, 0.4336, 0.3636, 0.4198, 0.3409, 0.433, 0.4064, 0.3983, 0.3898, 0.3622, 0.3649, 0.3618, 0.3637, 0.3932, 0.3898, 0.3622, 0.3829, 0.3355, 0.3668, 0.3316, 0.3649, 0.3618, 0.3649, 0.3618, 0.3668, 0.3316, 0.3563, 0.3269, 0.3404, 0.3548, 0.3637, 0.3932, 0.3649, 0.3618, 0.3404, 0.3548, 0.3182, 0.3937, 0.2273, 0.3937, 0.1818, 0.3937, 0.1818, 0.4199, 0.2045, 0.433, 0.1364, 0.3937, 0.1591, 0.433, 0.1818, 0.4199, 0.1818, 0.3937, 0.1818, 0.4724, 0.2045, 0.433, 0.1818, 0.4199, 0.1591, 0.433, 0.2273, 0.3937, 0.2045, 0.3543, 0.1818, 0.3674, 0.1818, 0.3937, 0.1818, 0.3149, 0.1591, 0.3543, 0.1818, 0.3674, 0.2045, 0.3543, 0.1364, 0.3937, 0.1818, 0.3937, 0.1818, 0.3674, 0.1591, 0.3543, 0.1818, 0.3149, 0.1364, 0.3149, 0.1364, 0.3412, 0.1591, 0.3543, 0.09091, 0.3149, 0.1136, 0.3543, 0.1364, 0.3412, 0.1364, 0.3149, 0.1364, 0.3937, 0.1591, 0.3543, 0.1364, 0.3412, 0.1136, 0.3543, 0.9545, 0.3937, 0.9091, 0.3937, 0.9091, 0.4199, 0.9318, 0.433, 0.8636, 0.3937, 0.8864, 0.433, 0.9091, 0.4199, 0.9091, 0.3937, 0.9091, 0.4724, 0.9318, 0.433, 0.9091, 0.4199, 0.8864, 0.433, 0.9545, 0.3937, 0.9318, 0.3543, 0.9091, 0.3674, 0.9091, 0.3937, 0.9091, 0.3149, 0.8864, 0.3543, 0.9091, 0.3674, 0.9318, 0.3543, 0.8636, 0.3937, 0.9091, 0.3937, 0.9091, 0.3674, 0.8864, 0.3543, 0.9091, 0.3149, 0.8636, 0.3171, 0.8636, 0.342, 0.8864, 0.3543, 0.8182, 0.3412, 0.8409, 0.3576, 0.8636, 0.342, 0.8636, 0.3171, 0.8636, 0.3937, 0.8864, 0.3543, 0.8636, 0.342, 0.8409, 0.3576, 0.7727, 0.3937, 0.7273, 0.3937, 0.7273, 0.4199, 0.75, 0.433, 0.6818, 0.3937, 0.7045, 0.433, 0.7273, 0.4199, 0.7273, 0.3937, 0.7273, 0.4724, 0.75, 0.433, 0.7273, 0.4199, 0.7045, 0.433, 0.7727, 0.3937, 0.75, 0.3543, 0.7273, 0.3674, 0.7273, 0.3937, 0.7273, 0.3149, 0.7045, 0.3543, 0.7273, 0.3674, 0.75, 0.3543, 0.6818, 0.3937, 0.7273, 0.3937, 0.7273, 0.3674, 0.7045, 0.3543, 0.7273, 0.3149, 0.6818, 0.3171, 0.6818, 0.342, 0.7045, 0.3543, 0.6364, 0.3412, 0.6591, 0.3576, 0.6818, 0.342, 0.6818, 0.3171, 0.6818, 0.3937, 0.7045, 0.3543, 0.6818, 0.342, 0.6591, 0.3576, 0.5908, 0.2362, 0.5675, 0.2755, 0.5908, 0.2895, 0.6136, 0.2777, 0.5474, 0.3159, 0.591, 0.3172, 0.5908, 0.2895, 0.5675, 0.2755, 0.6364, 0.3412, 0.6136, 0.2777, 0.5908, 0.2895, 0.591, 0.3172, 0.5908, 0.2362, 0.5461, 0.236, 0.5399, 0.2607, 0.5675, 0.2755, 0.5461, 0.236, 0.5141, 0.2359, 0.5128, 0.2473, 0.5399, 0.2607, 0.5399, 0.2607, 0.5128, 0.2473, 0.5082, 0.2632, 0.5275, 0.2826, 0.5675, 0.2755, 0.5399, 0.2607, 0.5275, 0.2826, 0.5474, 0.3159, 0.2274, 0.2362, 0.2046, 0.2756, 0.2274, 0.2895, 0.2508, 0.2778, 0.1818, 0.3149, 0.2273, 0.3171, 0.2274, 0.2895, 0.2046, 0.2756, 0.2727, 0.3412, 0.2508, 0.2778, 0.2274, 0.2895, 0.2273, 0.3171, 0.2274, 0.2362, 0.1818, 0.2362, 0.1818, 0.2624, 0.2046, 0.2756, 0.1364, 0.2362, 0.1591, 0.2756, 0.1818, 0.2624, 0.1818, 0.2362, 0.1818, 0.3149, 0.2046, 0.2756, 0.1818, 0.2624, 0.1591, 0.2756, 0.1364, 0.2362, 0.1136, 0.2756, 0.1364, 0.2887, 0.1591, 0.2756, 0.09091, 0.3149, 0.1364, 0.3149, 0.1364, 0.2887, 0.1136, 0.2756, 0.1818, 0.3149, 0.1591, 0.2756, 0.1364, 0.2887, 0.1364, 0.3149, 0.9545, 0.2362, 0.9318, 0.2756, 0.9541, 0.2887, 0.9754, 0.2756, 0.9091, 0.3149, 0.9533, 0.3149, 0.9541, 0.2887, 0.9318, 0.2756, 0.9848, 0.3149, 0.9754, 0.2756, 0.9541, 0.2887, 0.9533, 0.3149, 0.9545, 0.2362, 0.9091, 0.2362, 0.9091, 0.2624, 0.9318, 0.2756, 0.8636, 0.2362, 0.8864, 0.2756, 0.9091, 0.2624, 0.9091, 0.2362, 0.9091, 0.3149, 0.9318, 0.2756, 0.9091, 0.2624, 0.8864, 0.2756, 0.8636, 0.2362, 0.8409, 0.2777, 0.8636, 0.2895, 0.8864, 0.2756, 0.8182, 0.3412, 0.8636, 0.3171, 0.8636, 0.2895, 0.8409, 0.2777, 0.9091, 0.3149, 0.8864, 0.2756, 0.8636, 0.2895, 0.8636, 0.3171, 0.7727, 0.2362, 0.75, 0.2756, 0.7727, 0.2895, 0.7955, 0.2777, 0.7273, 0.3149, 0.7727, 0.3171, 0.7727, 0.2895, 0.75, 0.2756, 0.8182, 0.3412, 0.7955, 0.2777, 0.7727, 0.2895, 0.7727, 0.3171, 0.7727, 0.2362, 0.7273, 0.2362, 0.7273, 0.2624, 0.75, 0.2756, 0.6818, 0.2362, 0.7045, 0.2756, 0.7273, 0.2624, 0.7273, 0.2362, 0.7273, 0.3149, 0.75, 0.2756, 0.7273, 0.2624, 0.7045, 0.2756, 0.6818, 0.2362, 0.6591, 0.2777, 0.6818, 0.2895, 0.7045, 0.2756, 0.6364, 0.3412, 0.6818, 0.3171, 0.6818, 0.2895, 0.6591, 0.2777, 0.7273, 0.3149, 0.7045, 0.2756, 0.6818, 0.2895, 0.6818, 0.3171, 0.2708, 0.1565, 0.2271, 0.1552, 0.2274, 0.1829, 0.2507, 0.1969, 0.1818, 0.1312, 0.2046, 0.1947, 0.2274, 0.1829, 0.2271, 0.1552, 0.2274, 0.2362, 0.2507, 0.1969, 0.2274, 0.1829, 0.2046, 0.1947, 0.1364, 0.2362, 0.09091, 0.2362, 0.09091, 0.2624, 0.1136, 0.2756, 0.04545, 0.2362, 0.06818, 0.2756, 0.09091, 0.2624, 0.09091, 0.2362, 0.09091, 0.3149, 0.1136, 0.2756, 0.09091, 0.2624, 0.06818, 0.2756, 0.1364, 0.2362, 0.1136, 0.1968, 0.09091, 0.2099, 0.09091, 0.2362, 0.09091, 0.1575, 0.06818, 0.1968, 0.09091, 0.2099, 0.1136, 0.1968, 0.04545, 0.2362, 0.09091, 0.2362, 0.09091, 0.2099, 0.06818, 0.1968, 0.09091, 0.1575, 0.04672, 0.1575, 0.04593, 0.1837, 0.06818, 0.1968, 0.01515, 0.1575, 0.02462, 0.1968, 0.04593, 0.1837, 0.04672, 0.1575, 0.04545, 0.2362, 0.06818, 0.1968, 0.04593, 0.1837, 0.02462, 0.1968, 0.8636, 0.2362, 0.8182, 0.2362, 0.8182, 0.2633, 0.8409, 0.2777, 0.7727, 0.2362, 0.7955, 0.2777, 0.8182, 0.2633, 0.8182, 0.2362, 0.8182, 0.3412, 0.8409, 0.2777, 0.8182, 0.2633, 0.7955, 0.2777, 0.8636, 0.2362, 0.8409, 0.1968, 0.8182, 0.2099, 0.8182, 0.2362, 0.8182, 0.1575, 0.7955, 0.1968, 0.8182, 0.2099, 0.8409, 0.1968, 0.7727, 0.2362, 0.8182, 0.2362, 0.8182, 0.2099, 0.7955, 0.1968, 0.8182, 0.1575, 0.7727, 0.1553, 0.7727, 0.1829, 0.7955, 0.1968, 0.7273, 0.1312, 0.75, 0.1946, 0.7727, 0.1829, 0.7727, 0.1553, 0.7727, 0.2362, 0.7955, 0.1968, 0.7727, 0.1829, 0.75, 0.1946, 0.6818, 0.2362, 0.6364, 0.2362, 0.6364, 0.2633, 0.6591, 0.2777, 0.5908, 0.2362, 0.6136, 0.2777, 0.6364, 0.2633, 0.6364, 0.2362, 0.6364, 0.3412, 0.6591, 0.2777, 0.6364, 0.2633, 0.6136, 0.2777, 0.6818, 0.2362, 0.6591, 0.1968, 0.6364, 0.2099, 0.6364, 0.2362, 0.6364, 0.1575, 0.6136, 0.1968, 0.6364, 0.2099, 0.6591, 0.1968, 0.5908, 0.2362, 0.6364, 0.2362, 0.6364, 0.2099, 0.6136, 0.1968, 0.6364, 0.1575, 0.5909, 0.1553, 0.5907, 0.1829, 0.6136, 0.1968, 0.5455, 0.1312, 0.5674, 0.1946, 0.5907, 0.1829, 0.5909, 0.1553, 0.5908, 0.2362, 0.6136, 0.1968, 0.5907, 0.1829, 0.5674, 0.1946, 0.5, 0.07873, 0.4778, 0.1176, 0.4963, 0.1347, 0.5227, 0.1148, 0.4778, 0.1176, 0.4619, 0.1454, 0.4716, 0.152, 0.4963, 0.1347, 0.4963, 0.1347, 0.4716, 0.152, 0.483, 0.1647, 0.5088, 0.1553, 0.5227, 0.1148, 0.4963, 0.1347, 0.5088, 0.1553, 0.5455, 0.1312, 0.5, 0.07873, 0.4545, 0.07914, 0.4533, 0.1106, 0.4778, 0.1176, 0.4545, 0.07914, 0.4118, 0.07412, 0.4284, 0.1102, 0.4533, 0.1106, 0.4533, 0.1106, 0.4284, 0.1102, 0.4353, 0.1369, 0.4513, 0.1408, 0.4778, 0.1176, 0.4533, 0.1106, 0.4513, 0.1408, 0.4619, 0.1454, 0.4118, 0.07412, 0.3947, 0.1037, 0.4108, 0.1153, 0.4284, 0.1102, 0.3796, 0.1298, 0.4102, 0.1333, 0.4108, 0.1153, 0.3947, 0.1037, 0.4353, 0.1369, 0.4284, 0.1102, 0.4108, 0.1153, 0.4102, 0.1333, 0.3155, 0.07412, 0.2944, 0.1171, 0.3179, 0.1306, 0.3326, 0.1037, 0.2944, 0.1171, 0.2708, 0.1565, 0.3066, 0.1564, 0.3179, 0.1306, 0.3179, 0.1306, 0.3066, 0.1564, 0.3301, 0.1625, 0.3395, 0.1443, 0.3326, 0.1037, 0.3179, 0.1306, 0.3395, 0.1443, 0.3477, 0.1298, 0.3155, 0.07412, 0.2725, 0.07834, 0.2726, 0.1048, 0.2944, 0.1171, 0.2273, 0.07873, 0.2498, 0.118, 0.2726, 0.1048, 0.2725, 0.07834, 0.2708, 0.1565, 0.2944, 0.1171, 0.2726, 0.1048, 0.2498, 0.118, 0.2273, 0.07873, 0.2045, 0.1148, 0.2272, 0.1304, 0.2498, 0.118, 0.1818, 0.1312, 0.2271, 0.1552, 0.2272, 0.1304, 0.2045, 0.1148, 0.2708, 0.1565, 0.2498, 0.118, 0.2272, 0.1304, 0.2271, 0.1552, 0.1364, 0.07873, 0.1136, 0.1181, 0.1364, 0.1304, 0.1591, 0.1148, 0.09091, 0.1575, 0.1364, 0.1553, 0.1364, 0.1304, 0.1136, 0.1181, 0.1818, 0.1312, 0.1591, 0.1148, 0.1364, 0.1304, 0.1364, 0.1553, 0.1364, 0.07873, 0.09091, 0.07873, 0.09091, 0.105, 0.1136, 0.1181, 0.04545, 0.07873, 0.06818, 0.1181, 0.09091, 0.105, 0.09091, 0.07873, 0.09091, 0.1575, 0.1136, 0.1181, 0.09091, 0.105, 0.06818, 0.1181, 0.04545, 0.07873, 0.02462, 0.1181, 0.04593, 0.1312, 0.06818, 0.1181, 0.01515, 0.1575, 0.04672, 0.1575, 0.04593, 0.1312, 0.02462, 0.1181, 0.09091, 0.1575, 0.06818, 0.1181, 0.04593, 0.1312, 0.04672, 0.1575, 0.6364, 0.1575, 0.6136, 0.1181, 0.5909, 0.1304, 0.5909, 0.1553, 0.5909, 0.07873, 0.5682, 0.1148, 0.5909, 0.1304, 0.6136, 0.1181, 0.5455, 0.1312, 0.5909, 0.1553, 0.5909, 0.1304, 0.5682, 0.1148, 0.6364, 0.1575, 0.6591, 0.1181, 0.6364, 0.105, 0.6136, 0.1181, 0.6818, 0.07873, 0.6364, 0.07873, 0.6364, 0.105, 0.6591, 0.1181, 0.5909, 0.07873, 0.6136, 0.1181, 0.6364, 0.105, 0.6364, 0.07873, 0.6818, 0.07873, 0.6591, 0.03937, 0.6364, 0.05249, 0.6364, 0.07873, 0.6364, 0.0, 0.6136, 0.03937, 0.6364, 0.05249, 0.6591, 0.03937, 0.5909, 0.07873, 0.6364, 0.07873, 0.6364, 0.05249, 0.6136, 0.03937, 0.8636, 0.07873, 0.8409, 0.1181, 0.8636, 0.1312, 0.8864, 0.1181, 0.8182, 0.1575, 0.8636, 0.1575, 0.8636, 0.1312, 0.8409, 0.1181, 0.9091, 0.1575, 0.8864, 0.1181, 0.8636, 0.1312, 0.8636, 0.1575, 0.8636, 0.07873, 0.8182, 0.07873, 0.8182, 0.105, 0.8409, 0.1181, 0.7727, 0.07873, 0.7955, 0.1181, 0.8182, 0.105, 0.8182, 0.07873, 0.8182, 0.1575, 0.8409, 0.1181, 0.8182, 0.105, 0.7955, 0.1181, 0.7727, 0.07873, 0.75, 0.1148, 0.7727, 0.1304, 0.7955, 0.1181, 0.7273, 0.1312, 0.7727, 0.1553, 0.7727, 0.1304, 0.75, 0.1148, 0.8182, 0.1575, 0.7955, 0.1181, 0.7727, 0.1304, 0.7727, 0.1553, 0.7847, 0.3099, 0.7738, 0.2861, 0.7589, 0.2953, 0.7611, 0.316, 0.7645, 0.2632, 0.7452, 0.2826, 0.7589, 0.2953, 0.7738, 0.2861, 0.7253, 0.3159, 0.7611, 0.316, 0.7589, 0.2953, 0.7452, 0.2826, 0.3563, 0.3269, 0.3466, 0.3203, 0.3219, 0.3377, 0.3404, 0.3548, 0.3466, 0.3203, 0.3352, 0.3077, 0.3094, 0.317, 0.3219, 0.3377, 0.3219, 0.3377, 0.3094, 0.317, 0.2727, 0.3412, 0.2955, 0.3576, 0.3404, 0.3548, 0.3219, 0.3377, 0.2955, 0.3576, 0.3182, 0.3937, 0.31, 0.2092, 0.3192, 0.1863, 0.3043, 0.177, 0.2907, 0.1898, 0.3301, 0.1625, 0.3066, 0.1564, 0.3043, 0.177, 0.3192, 0.1863, 0.2708, 0.1565, 0.2907, 0.1898, 0.3043, 0.177, 0.3066, 0.1564, 0.4386, 0.3426, 0.408, 0.3391, 0.4074, 0.3571, 0.4235, 0.3687, 0.3829, 0.3355, 0.3898, 0.3622, 0.4074, 0.3571, 0.408, 0.3391, 0.4064, 0.3983, 0.4235, 0.3687, 0.4074, 0.3571, 0.3898, 0.3622, 0.3041, 0.2365, 0.3053, 0.2251, 0.2783, 0.2116, 0.2721, 0.2364, 0.3053, 0.2251, 0.31, 0.2092, 0.2907, 0.1898, 0.2783, 0.2116, 0.2783, 0.2116, 0.2907, 0.1898, 0.2708, 0.1565, 0.2507, 0.1969, 0.2721, 0.2364, 0.2783, 0.2116, 0.2507, 0.1969, 0.2274, 0.2362, 0.8022, 0.3426, 0.794, 0.3281, 0.7724, 0.3417, 0.7871, 0.3687, 0.794, 0.3281, 0.7847, 0.3099, 0.7611, 0.316, 0.7724, 0.3417, 0.7724, 0.3417, 0.7611, 0.316, 0.7253, 0.3159, 0.7489, 0.3553, 0.7871, 0.3687, 0.7724, 0.3417, 0.7489, 0.3553, 0.7701, 0.3983, 0.8898, 0.3355, 0.8647, 0.3391, 0.8653, 0.3571, 0.8829, 0.3622, 0.8342, 0.3426, 0.8492, 0.3687, 0.8653, 0.3571, 0.8647, 0.3391, 0.8663, 0.3983, 0.8829, 0.3622, 0.8653, 0.3571, 0.8492, 0.3687, 0.5082, 0.2632, 0.499, 0.2861, 0.5139, 0.2953, 0.5275, 0.2826, 0.4881, 0.3099, 0.5116, 0.316, 0.5139, 0.2953, 0.499, 0.2861, 0.5474, 0.3159, 0.5275, 0.2826, 0.5139, 0.2953, 0.5116, 0.316, 0.3352, 0.3077, 0.3216, 0.2867, 0.306, 0.2965, 0.3094, 0.317, 0.3102, 0.2644, 0.2911, 0.2854, 0.306, 0.2965, 0.3216, 0.2867, 0.2727, 0.3412, 0.3094, 0.317, 0.306, 0.2965, 0.2911, 0.2854, 0.7647, 0.208, 0.7762, 0.1857, 0.7606, 0.1759, 0.7457, 0.187, 0.7897, 0.1647, 0.7639, 0.1553, 0.7606, 0.1759, 0.7762, 0.1857, 0.7273, 0.1312, 0.7457, 0.187, 0.7606, 0.1759, 0.7639, 0.1553, 0.3102, 0.2644, 0.305, 0.2483, 0.2781, 0.2618, 0.2911, 0.2854, 0.305, 0.2483, 0.3041, 0.2365, 0.2721, 0.2364, 0.2781, 0.2618, 0.2781, 0.2618, 0.2721, 0.2364, 0.2274, 0.2362, 0.2508, 0.2778, 0.2911, 0.2854, 0.2781, 0.2618, 0.2508, 0.2778, 0.2727, 0.3412, 0.7645, 0.2632, 0.7599, 0.2473, 0.7328, 0.2607, 0.7452, 0.2826, 0.7599, 0.2473, 0.7587, 0.2359, 0.7266, 0.236, 0.7328, 0.2607, 0.7328, 0.2607, 0.7266, 0.236, 0.6819, 0.2362, 0.7052, 0.2755, 0.7452, 0.2826, 0.7328, 0.2607, 0.7052, 0.2755, 0.7253, 0.3159, 0.9676, 0.2589, 0.9517, 0.286, 0.9666, 0.2963, 0.9822, 0.2874, 0.9375, 0.3077, 0.9623, 0.3153, 0.9666, 0.2963, 0.9517, 0.286, 0.987, 0.3187, 0.9822, 0.2874, 0.9666, 0.2963, 0.9623, 0.3153])
me_icosphere.use_remesh_preserve_volume = False
me_icosphere.use_remesh_preserve_attributes = False
me_icosphere.use_mirror_vertex_groups = False
me_icosphere.update()
arm_armature = bpy.data.armatures.new('Armature')  # bones are not reproduced

# ---- objects
ob_icosphere = bpy.data.objects.new('Icosphere', me_icosphere)
ob_armature = bpy.data.objects.new('Armature', arm_armature)

# ---- transforms, parenting, visibility, modifiers, constraints
ob_icosphere.parent = ob_armature
ob_icosphere.matrix_parent_inverse = Matrix(((1.0, -0.0, 0.0, -0.1843), (-0.0, 1.0, -0.0, -2.781), (0.0, -0.0, 1.0, 0.412), (-0.0, 0.0, -0.0, 1.0)))
ob_icosphere.location = (0.0, -2.513, 0.0)
ob_icosphere.scale = (3.618, 3.618, 3.618)
ob_icosphere.lineart.crease_threshold = 0.0
_vg = ob_icosphere.vertex_groups.new(name='Bone')
for _i, _w in zip([0, 1, 2, 3, 4, 5, 6, 7, 8, 9, 10, 11, 12, 13, 14, 15, 16, 17, 18, 19, 20, 21, 22, 23, 24, 25, 26, 27, 28, 29, 30, 31, 32, 33, 34, 35, 38, 39, 42, 43, 44, 48, 49, 50, 52, 53, 55, 58, 60, 63, 64, 66, 67, 68, 69, 70, 71, 72, 73, 74, 75, 76, 77, 78, 79, 80, 81, 82, 83, 84, 85, 86, 87, 88, 89, 90, 91, 92, 93, 94, 95, 96, 97, 98, 99, 100, 101, 102, 103, 104, 105, 106, 107, 108, 109, 110, 111, 112, 113, 114, 115, 116, 117, 118, 119, 120, 121, 122, 123, 124, 125, 126, 127, 128, 129, 130, 131, 132, 133, 134, 135, 136, 137, 138, 139, 140, 141, 142, 143, 144, 145, 146, 147, 148, 149, 150, 151, 152, 153, 154, 155, 156, 157, 158, 159, 160, 161, 162, 163, 164, 165, 166, 167, 168, 169, 170, 171, 172, 173, 174, 175, 176, 177, 178, 179, 180, 181, 182, 183, 184, 185, 190, 191, 192, 193, 194, 196, 199, 201, 202, 205, 206, 208, 210, 214, 215, 216, 218, 219, 220, 221, 226, 227, 229, 230, 231, 232, 233, 234, 235, 236, 237, 238, 239, 240, 241, 242, 246, 248, 249, 250, 251, 252, 259, 260, 261, 268, 270, 271, 272, 273, 274, 275, 279, 281, 285, 286, 287, 288, 289, 290, 291, 292, 293, 294, 295, 296, 297, 298, 299, 300, 301, 302, 303, 304, 305, 306, 307, 308, 309, 310, 311, 312, 313, 314, 315, 316, 317, 318, 319, 320, 321, 322, 323, 324, 325, 326, 327, 328, 329, 330, 331, 332, 333, 334, 335, 336, 337, 338, 339, 340, 341, 342, 343, 344, 345, 346, 347, 348, 349, 350, 351, 352, 353, 354, 355, 356, 357, 358, 359, 360, 361, 362, 363, 364, 365, 366, 367, 368, 369, 370, 371, 372, 373, 374, 375, 376, 377, 378, 379, 380, 381, 382, 383, 384, 385, 389, 390, 393, 394, 397, 398, 401, 402, 403, 404, 405, 406, 407, 408, 409, 410, 411, 414, 416, 417, 418, 419, 420, 421, 428, 435, 436, 437, 438, 439, 440, 441, 442, 443, 444, 447, 448, 449, 453, 454, 455, 456, 457, 458, 459, 460, 461, 462, 463, 464, 465], [0.8648, 0.5377, 0.8342, 0.9849, 0.9541, 0.5406, 0.9325, 0.9761, 0.8426, 0.8283, 0.604, 0.7157, 0.8429, 0.9285, 0.8595, 0.5834, 0.9543, 0.9436, 0.9853, 0.7025, 0.9169, 0.6869, 0.9717, 0.9019, 0.9794, 0.9961, 0.5845, 0.8242, 0.9673, 0.9392, 0.5791, 0.839, 0.6876, 0.8968, 0.9318, 0.01681, 0.03433, 0.1031, 0.1378, 0.02935, 0.04654, 0.01424, 0.06038, 0.02458, 0.1018, 0.1135, 0.06708, 0.001507, 0.08258, 0.048, 0.1158, 0.03895, 0.00639, 0.08863, 0.127, 0.2269, 0.2169, 0.2142, 0.2257, 0.2451, 0.2495, 0.2286, 0.2489, 0.2521, 0.2606, 0.2403, 0.2624, 0.263, 0.2676, 0.2651, 0.2677, 0.7732, 0.5977, 0.6817, 0.9456, 0.8649, 0.7352, 0.919, 0.97, 0.9731, 0.5977, 0.8832, 0.7644, 0.3559, 0.982, 0.9217, 0.9702, 0.9885, 0.3616, 0.8936, 0.9751, 0.9, 0.8337, 0.5943, 0.919, 0.9594, 0.3516, 0.8091, 0.9176, 0.9009, 0.8475, 0.3513, 0.9745, 0.8997, 0.989, 0.7882, 0.9403, 0.5907, 0.9546, 0.8712, 0.9809, 0.9941, 0.7484, 0.7061, 0.9527, 0.9629, 0.7368, 0.8418, 0.7709, 0.8653, 0.8886, 0.8971, 0.9012, 0.9381, 0.919, 0.9536, 0.9402, 0.823, 0.8649, 0.7677, 0.5998, 0.7363, 0.5636, 0.7407, 0.9334, 0.9566, 0.9637, 0.9855, 0.9882, 0.9737, 0.8672, 0.8256, 0.7688, 0.3492, 0.387, 0.6055, 0.9929, 0.9873, 0.9963, 0.9455, 0.9618, 0.9274, 0.5884, 0.3505, 0.8443, 0.7845, 0.8878, 0.9651, 0.9475, 0.9744, 0.9524, 0.9199, 0.913, 0.7531, 0.7647, 0.5757, 0.8947, 0.7917, 0.8586, 0.6236, 0.3753, 0.08466, 0.02007, 0.002082, 0.05651, 0.1528, 0.05091, 0.01616, 0.1152, 0.1587, 0.08435, 0.06585, 0.04344, 0.1181, 0.0592, 0.03825, 0.02973, 0.1724, 0.06701, 0.005981, 0.08869, 0.05837, 0.000396, 0.007919, 0.1901, 0.01113, 0.03397, 0.02457, 0.06477, 0.07599, 0.0764, 0.07264, 0.1305, 0.1149, 0.04901, 0.06591, 0.0248, 0.005663, 0.001941, 0.09663, 0.06359, 0.04151, 0.02169, 0.1558, 0.1776, 0.1049, 0.02063, 0.0419, 0.08558, 0.1554, 0.1155, 0.06222, 0.06611, 0.03668, 0.01273, 0.2206, 0.2145, 0.2178, 0.2337, 0.2498, 0.2279, 0.2484, 0.2497, 0.256, 0.2329, 0.2504, 0.2657, 0.2643, 0.2638, 0.2676, 0.2661, 0.4132, 0.1972, 0.1236, 0.1714, 0.3185, 0.1944, 0.1341, 0.1641, 0.3623, 0.1928, 0.1987, 0.3655, 0.4027, 0.3663, 0.3411, 0.1795, 0.3267, 0.7437, 0.7058, 0.8075, 0.9053, 0.9259, 0.7026, 0.6817, 0.9725, 0.9785, 0.3655, 0.8261, 0.9895, 0.9577, 0.3957, 0.8947, 0.9638, 0.8848, 0.8768, 0.9147, 0.9547, 0.894, 0.9394, 0.9392, 0.8246, 0.8232, 0.699, 0.7079, 0.3969, 0.7741, 0.6883, 0.7825, 0.9088, 0.9532, 0.9704, 0.9844, 0.9839, 0.9619, 0.8964, 0.8255, 0.6986, 0.7208, 0.9889, 0.994, 0.9949, 0.9426, 0.9469, 0.9028, 0.3876, 0.3818, 0.3114, 0.8443, 0.8448, 0.9179, 0.9634, 0.9644, 0.9806, 0.967, 0.9312, 0.8908, 0.7852, 0.708, 0.3648, 0.9221, 0.8546, 0.8623, 0.3017, 0.3642, 0.3549, 0.04954, 0.06018, 0.0003068, 0.1762, 0.03869, 0.1427, 0.08663, 0.05867, 0.06481, 0.09072, 0.1917, 0.08346, 0.1752, 0.04813, 0.04911, 0.007561, 0.007973, 0.01787, 0.009988, 0.06926, 0.1473, 0.08488, 0.04405, 0.005813, 0.07499, 0.02335, 0.01784, 0.06183, 0.1326, 0.1337, 0.1828, 0.1738, 0.07875, 0.05609, 0.007194, 0.05966, 0.01245, 0.01349, 0.3151, 0.1781, 0.1985, 0.2156, 0.1631, 0.3762, 0.3281, 0.2002, 0.2192, 0.2794, 0.1701, 0.3744, 0.3201]): _vg.add([_i], _w, 'REPLACE')
_vg = ob_icosphere.vertex_groups.new(name='Bone.001')
for _i, _w in zip([0, 1, 2, 4, 5, 6, 8, 9, 10, 11, 12, 13, 14, 15, 16, 17, 19, 20, 21, 23, 26, 27, 29, 30, 31, 32, 33, 34, 35, 36, 38, 39, 41, 42, 43, 44, 45, 46, 48, 49, 50, 51, 52, 53, 54, 55, 58, 60, 61, 62, 63, 64, 65, 66, 67, 68, 69, 70, 71, 72, 73, 74, 75, 76, 77, 78, 79, 80, 81, 82, 83, 84, 85, 86, 87, 88, 89, 90, 91, 92, 95, 96, 97, 98, 100, 103, 104, 106, 107, 108, 109, 110, 111, 112, 113, 114, 115, 116, 118, 120, 121, 122, 123, 124, 127, 128, 129, 130, 131, 132, 133, 134, 135, 136, 137, 138, 139, 140, 141, 142, 143, 144, 145, 146, 147, 148, 149, 150, 151, 155, 156, 157, 158, 159, 160, 164, 165, 166, 167, 168, 169, 170, 171, 172, 173, 175, 176, 177, 178, 179, 180, 181, 182, 183, 184, 185, 186, 187, 189, 190, 191, 192, 193, 194, 195, 196, 199, 200, 201, 202, 203, 204, 205, 206, 207, 208, 209, 210, 211, 212, 213, 214, 215, 216, 217, 218, 219, 220, 221, 223, 224, 226, 227, 229, 230, 231, 232, 233, 234, 235, 236, 237, 238, 239, 240, 241, 242, 243, 244, 245, 246, 247, 248, 249, 250, 251, 252, 256, 257, 258, 259, 260, 261, 262, 263, 264, 268, 269, 270, 271, 272, 273, 274, 275, 276, 277, 278, 279, 280, 281, 282, 283, 284, 285, 286, 287, 288, 289, 290, 291, 292, 293, 294, 295, 296, 297, 298, 299, 300, 301, 302, 303, 304, 305, 306, 307, 308, 309, 310, 311, 312, 313, 314, 315, 316, 317, 318, 319, 320, 321, 322, 323, 324, 327, 328, 330, 331, 332, 333, 334, 335, 336, 337, 338, 339, 340, 341, 342, 343, 344, 345, 346, 347, 348, 349, 350, 354, 355, 356, 357, 358, 362, 363, 364, 365, 366, 367, 368, 369, 370, 371, 372, 374, 375, 376, 377, 378, 379, 380, 381, 382, 383, 384, 385, 386, 387, 388, 389, 390, 391, 393, 394, 395, 397, 398, 399, 400, 401, 402, 403, 404, 405, 406, 407, 408, 409, 410, 411, 412, 413, 414, 415, 416, 417, 418, 419, 420, 421, 422, 425, 426, 427, 428, 429, 430, 431, 435, 436, 437, 438, 439, 440, 441, 442, 443, 444, 445, 446, 447, 448, 449, 451, 452, 453, 454, 455, 456, 457, 458, 459, 460, 461, 462, 463, 464, 465], [0.1132, 0.3892, 0.1334, 0.02748, 0.3373, 0.05135, 0.1256, 0.1296, 0.3274, 0.2435, 0.1352, 0.06072, 0.1145, 0.3314, 0.02562, 0.04058, 0.246, 0.06845, 0.2428, 0.0765, 0.3244, 0.1322, 0.04591, 0.3168, 0.1239, 0.2337, 0.07771, 0.05208, 0.1711, 0.05069, 0.1544, 0.5401, 0.0552, 0.4138, 0.1558, 0.1533, 0.05651, 0.08651, 0.1667, 0.3272, 0.1637, 0.05748, 0.5182, 0.4667, 0.084, 0.2959, 0.08389, 0.2573, 0.05754, 0.001583, 0.145, 0.4622, 0.05996, 0.1586, 0.08519, 0.2533, 0.4372, 0.6067, 0.6291, 0.6306, 0.6204, 0.59, 0.5686, 0.5894, 0.5461, 0.5236, 0.5093, 0.5689, 0.5389, 0.5021, 0.4962, 0.5118, 0.5246, 0.1891, 0.3438, 0.2792, 0.04243, 0.1115, 0.2142, 0.06746, 0.3368, 0.09466, 0.189, 0.4724, 0.06016, 0.4625, 0.08056, 0.07938, 0.1264, 0.3004, 0.06119, 0.01248, 0.5315, 0.1618, 0.07012, 0.08371, 0.1233, 0.5164, 0.08053, 0.1717, 0.04989, 0.308, 0.01981, 0.1023, 0.199, 0.2189, 0.02199, 0.008127, 0.1984, 0.1238, 0.1721, 0.1014, 0.08452, 0.07883, 0.07691, 0.04583, 0.0613, 0.02066, 0.04057, 0.1327, 0.1015, 0.1733, 0.3002, 0.2007, 0.3333, 0.2007, 0.05372, 0.02122, 0.008145, 0.1015, 0.1359, 0.1756, 0.5159, 0.5084, 0.3182, 0.03495, 0.01053, 0.0575, 0.3261, 0.508, 0.1287, 0.1822, 0.09449, 0.008922, 0.03812, 0.0275, 0.0657, 0.07053, 0.1993, 0.1927, 0.3434, 0.09014, 0.1792, 0.1207, 0.3194, 0.5389, 0.1017, 0.06313, 0.08975, 0.4853, 0.168, 0.09795, 0.291, 0.6233, 0.06277, 0.2067, 0.1137, 0.02493, 0.3329, 0.607, 0.01628, 0.02617, 0.2466, 0.2554, 0.01941, 0.1571, 0.06605, 0.3279, 0.01099, 0.1235, 0.0123, 0.3151, 0.2373, 0.1595, 0.01373, 0.5955, 0.2544, 0.1155, 0.4708, 0.01322, 0.06527, 0.1968, 0.09774, 0.08733, 0.5406, 0.09923, 0.1579, 0.1146, 0.1942, 0.2462, 0.2652, 0.2688, 0.4588, 0.3337, 0.1457, 0.19, 0.1105, 0.06861, 0.04773, 0.02676, 0.09587, 0.05657, 0.09508, 0.3643, 0.1908, 0.1458, 0.1101, 0.01829, 0.03713, 0.06514, 0.4746, 0.5356, 0.3462, 0.04449, 0.06653, 0.02192, 0.1572, 0.1176, 0.2282, 0.483, 0.6168, 0.4982, 0.2893, 0.278, 0.09515, 0.09618, 0.05437, 0.2358, 0.1202, 0.1681, 0.01447, 0.0659, 0.03584, 0.622, 0.6316, 0.6287, 0.6095, 0.5769, 0.5975, 0.5588, 0.5329, 0.5154, 0.5789, 0.556, 0.4964, 0.5037, 0.5049, 0.5293, 0.5192, 0.4407, 0.5238, 0.5883, 0.5516, 0.5732, 0.4934, 0.5456, 0.4587, 0.491, 0.5028, 0.4854, 0.4782, 0.4612, 0.4732, 0.5529, 0.5661, 0.5574, 0.2164, 0.2538, 0.159, 0.07823, 0.06221, 0.2535, 0.2606, 0.5267, 0.1378, 0.02022, 0.4456, 0.07944, 0.005339, 0.09042, 0.09378, 0.06588, 0.02018, 0.0801, 0.04179, 0.04213, 0.1317, 0.1323, 0.2237, 0.2194, 0.4521, 0.1713, 0.2387, 0.1701, 0.07328, 0.02573, 0.008299, 0.07907, 0.1339, 0.2265, 0.2242, 0.03865, 0.03371, 0.07749, 0.4622, 0.4818, 0.5357, 0.1271, 0.1302, 0.06924, 0.01199, 0.009779, 0.003634, 0.05605, 0.08815, 0.1736, 0.2368, 0.5139, 0.06644, 0.1246, 0.1169, 0.575, 0.5429, 0.552, 0.09317, 0.08813, 0.1173, 0.2417, 0.3275, 0.08723, 0.08972, 0.6261, 0.03774, 0.1474, 0.5778, 0.03043, 0.04874, 0.2474, 0.2216, 0.2179, 0.322, 0.5287, 0.2523, 0.4692, 0.1472, 0.1447, 0.08607, 0.09133, 0.05026, 0.009539, 0.1137, 0.07988, 0.1129, 0.2679, 0.5387, 0.249, 0.1447, 0.08563, 0.01145, 0.003348, 0.04119, 0.08944, 0.2591, 0.04663, 0.04625, 0.004327, 0.1542, 0.1615, 0.3227, 0.6105, 0.6094, 0.6167, 0.5761, 0.344, 0.2249, 0.1134, 0.0789, 0.02497, 0.3293, 0.1679, 0.1692, 0.03947, 0.03694, 0.5294, 0.4618, 0.5611, 0.5222, 0.4927, 0.4753, 0.497, 0.5579, 0.5015, 0.5945, 0.4774, 0.5089, 0.4866]): _vg.add([_i], _w, 'REPLACE')
_vg = ob_icosphere.vertex_groups.new(name='Bone.002')
for _i, _w in zip([1, 2, 5, 8, 9, 10, 11, 14, 15, 19, 21, 26, 27, 30, 31, 32, 33, 35, 36, 37, 38, 39, 40, 41, 42, 43, 44, 45, 46, 47, 48, 49, 50, 51, 52, 53, 54, 55, 56, 57, 58, 59, 60, 61, 62, 63, 64, 65, 66, 67, 68, 69, 70, 71, 72, 73, 74, 75, 76, 77, 78, 79, 80, 81, 82, 83, 84, 85, 86, 87, 88, 91, 95, 97, 98, 103, 104, 107, 108, 111, 112, 115, 116, 120, 122, 124, 127, 128, 131, 132, 133, 134, 135, 142, 143, 144, 145, 146, 147, 148, 155, 156, 157, 158, 159, 160, 167, 168, 169, 170, 178, 179, 180, 182, 184, 185, 186, 187, 188, 189, 190, 191, 192, 193, 194, 195, 196, 197, 198, 199, 200, 201, 202, 203, 204, 205, 206, 207, 208, 209, 210, 211, 212, 213, 214, 215, 216, 217, 218, 219, 220, 221, 222, 223, 224, 225, 226, 227, 228, 229, 230, 231, 232, 233, 234, 235, 236, 237, 238, 239, 240, 241, 242, 243, 244, 245, 246, 247, 248, 249, 250, 251, 252, 253, 254, 255, 256, 257, 258, 259, 260, 261, 262, 263, 264, 265, 266, 267, 268, 269, 270, 271, 272, 273, 274, 275, 276, 277, 278, 279, 280, 281, 282, 283, 284, 285, 286, 287, 288, 289, 290, 291, 292, 293, 294, 295, 296, 297, 298, 299, 300, 301, 302, 303, 304, 305, 306, 307, 308, 309, 310, 311, 312, 313, 314, 315, 316, 317, 318, 319, 320, 323, 324, 327, 328, 331, 332, 335, 338, 341, 342, 343, 344, 345, 346, 347, 348, 356, 357, 358, 365, 366, 367, 368, 369, 377, 378, 379, 383, 384, 385, 386, 387, 388, 389, 390, 391, 392, 393, 394, 395, 396, 397, 398, 399, 400, 401, 402, 403, 404, 405, 406, 407, 408, 409, 410, 411, 412, 413, 414, 415, 416, 417, 418, 419, 420, 421, 422, 423, 424, 425, 426, 427, 428, 429, 430, 431, 432, 433, 434, 435, 436, 437, 438, 439, 440, 441, 442, 443, 444, 445, 446, 447, 448, 449, 450, 451, 452, 453, 454, 455, 456, 457, 458, 459, 460, 461, 462, 463, 464, 465], [0.07308, 0.01476, 0.122, 0.01379, 0.0342, 0.06857, 0.03169, 0.00211, 0.08527, 0.0515, 0.07026, 0.09107, 0.03715, 0.1041, 0.02417, 0.0787, 0.0009971, 0.7955, 0.939, 0.9784, 0.8034, 0.3568, 0.9743, 0.9269, 0.4484, 0.8045, 0.7985, 0.9315, 0.8969, 0.9777, 0.8012, 0.6124, 0.799, 0.9277, 0.38, 0.4198, 0.897, 0.637, 0.9927, 0.9753, 0.8904, 0.9684, 0.6601, 0.9273, 0.9661, 0.806, 0.422, 0.922, 0.7969, 0.8866, 0.6581, 0.4358, 0.1663, 0.154, 0.1552, 0.1539, 0.1649, 0.1819, 0.182, 0.2051, 0.2243, 0.2301, 0.1908, 0.1987, 0.2349, 0.2362, 0.2231, 0.2077, 0.02527, 0.05849, 0.02825, 0.05056, 0.06545, 0.04309, 0.1718, 0.176, 0.001653, 0.02974, 0.1053, 0.1169, 0.008284, 0.008481, 0.1322, 0.0302, 0.1013, 0.00302, 0.05259, 0.07495, 0.06475, 0.01866, 0.05706, 0.01646, 0.003847, 0.03862, 0.01727, 0.05896, 0.1001, 0.06298, 0.1032, 0.05861, 0.01245, 0.02701, 0.05557, 0.1349, 0.1046, 0.0763, 0.08542, 0.1415, 0.003905, 0.01658, 0.04517, 0.03523, 0.0809, 0.008221, 0.05695, 0.08574, 0.8776, 0.9246, 0.9821, 0.8925, 0.43, 0.797, 0.876, 0.6525, 0.2239, 0.9239, 0.7424, 0.9894, 0.9786, 0.8532, 0.9508, 0.5519, 0.2343, 0.9579, 0.9496, 0.669, 0.6787, 0.9552, 0.7962, 0.9121, 0.5539, 0.9626, 0.8527, 0.9625, 0.6257, 0.7186, 0.8006, 0.9601, 0.2321, 0.6786, 0.8566, 0.4405, 0.987, 0.9616, 0.9139, 0.9774, 0.7449, 0.8771, 0.974, 0.8837, 0.2693, 0.8702, 0.8002, 0.8482, 0.741, 0.6778, 0.6584, 0.6585, 0.4107, 0.5514, 0.8048, 0.7441, 0.8521, 0.9096, 0.9354, 0.9497, 0.8763, 0.9275, 0.879, 0.539, 0.7456, 0.8085, 0.8541, 0.9724, 0.9857, 0.9845, 0.9573, 0.9464, 0.9189, 0.3696, 0.2868, 0.5489, 0.9385, 0.9146, 0.9541, 0.9898, 0.9912, 0.9822, 0.8075, 0.858, 0.7259, 0.4314, 0.2279, 0.3863, 0.6485, 0.6558, 0.8819, 0.8827, 0.9329, 0.7209, 0.857, 0.8005, 0.9611, 0.921, 0.9486, 0.1574, 0.1539, 0.1535, 0.1568, 0.1733, 0.1746, 0.1928, 0.2173, 0.2286, 0.1882, 0.1936, 0.2378, 0.232, 0.2313, 0.203, 0.2147, 0.146, 0.279, 0.2881, 0.277, 0.1083, 0.3122, 0.3203, 0.3772, 0.1466, 0.3044, 0.3159, 0.1563, 0.1361, 0.1605, 0.106, 0.2544, 0.1159, 0.02975, 0.03071, 0.01704, 0.03792, 0.05772, 0.1078, 0.02216, 0.1588, 0.001814, 0.008775, 0.001749, 0.03731, 0.03892, 0.07732, 0.07263, 0.1509, 0.0546, 0.07304, 0.04477, 0.03123, 0.07485, 0.05494, 0.1502, 0.1363, 0.1529, 0.007326, 3.095e-05, 0.03245, 0.05512, 0.1213, 0.1233, 0.09289, 0.09316, 0.8884, 0.8948, 0.8581, 0.7085, 0.6123, 0.8949, 0.9894, 0.8851, 0.1977, 0.9465, 0.9858, 0.8083, 0.2795, 0.9484, 0.9345, 0.666, 0.7197, 0.7173, 0.5873, 0.2796, 0.6643, 0.3556, 0.8038, 0.8058, 0.8851, 0.8797, 0.9338, 0.9613, 0.8524, 0.8976, 0.8571, 0.6629, 0.314, 0.6661, 0.8083, 0.8865, 0.9595, 0.9825, 0.9834, 0.9664, 0.9434, 0.8883, 0.6659, 0.9366, 0.938, 0.9656, 0.9869, 0.9897, 0.9711, 0.8092, 0.8046, 0.6154, 0.2569, 0.2569, 0.2005, 0.2501, 0.5773, 0.7191, 0.858, 0.9028, 0.9537, 0.6111, 0.8009, 0.799, 0.9706, 0.9463, 0.9479, 0.1555, 0.3601, 0.2405, 0.2621, 0.3442, 0.1485, 0.1749, 0.2419, 0.2793, 0.1261, 0.3526, 0.1168, 0.1933]): _vg.add([_i], _w, 'REPLACE')
_m = ob_icosphere.modifiers.new('Armature', 'ARMATURE')
_m.object = ob_armature
ob_armature.location = (0.1843, 2.781, -0.412)
ob_armature.show_in_front = True
ob_armature.lineart.crease_threshold = 0.0

# ---- collection membership
col_collection.objects.link(ob_icosphere)
col_collection.objects.link(ob_armature)

# ---- scene / render settings (as saved in the file)
scene.frame_start = 1; scene.frame_end = 250; scene.frame_set(1)
scene.render.engine = 'BLENDER_EEVEE_NEXT'
scene.cycles.use_denoising = False
scene.cycles.samples = 128
scene.cycles.sampling_pattern = 'TABULATED_SOBOL'
scene.cycles.use_adaptive_sampling = False
scene.cycles.use_light_tree = False
scene.view_settings.view_transform = 'Filmic'
bpy.context.view_layer.update()

# ---- added for rendering (the .blend has no active camera and no usable light): camera, sun
cam_auto = bpy.data.cameras.new('AutoCamera')
cam_auto.lens = 50.0
cam_auto.sensor_width = 36.0
cam_auto.clip_end = 1000.0
ob_auto_camera = bpy.data.objects.new('AutoCamera', cam_auto)
scene.collection.objects.link(ob_auto_camera)
ob_auto_camera.location = (14.1214, -16.8266, 11.2971)
ob_auto_camera.rotation_euler = (1.09748, -7.21219e-08, 0.694738)
scene.camera = ob_auto_camera
light_auto_sun = bpy.data.lights.new('AutoSun', 'SUN')
light_auto_sun.energy = 3.0
light_auto_sun.angle = 0.0523599
ob_auto_sun = bpy.data.objects.new('AutoSun', light_auto_sun)
scene.collection.objects.link(ob_auto_sun)
ob_auto_sun.rotation_euler = (0.872665, 0.174533, 0.523599)
bpy.context.view_layer.update()
